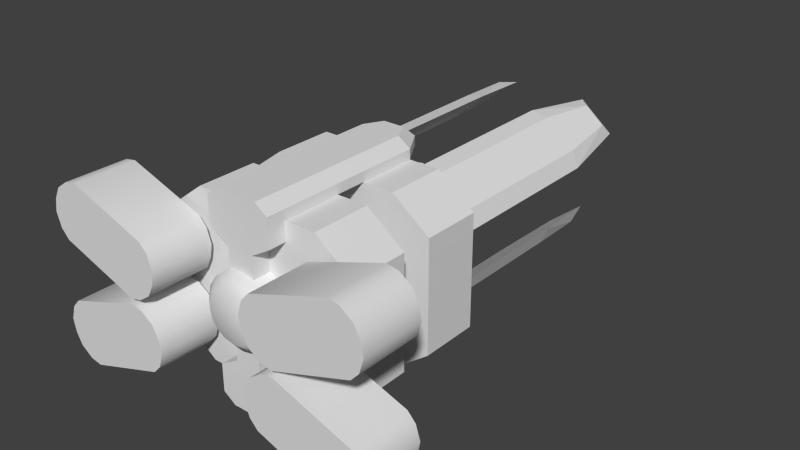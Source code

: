 # Source: manipulator1.blend  (saved by Blender 2.74.0; exported with 4.5.12 LTS)
import bpy
from mathutils import Matrix  # noqa: F401  (used for matrix-valued properties, if any)

bpy.ops.wm.read_factory_settings(use_empty=True)
scene = bpy.context.scene
scene.name = 'Scene'

# ---- collections
col_collection_1 = bpy.data.collections.new('Collection 1'); scene.collection.children.link(col_collection_1)

# ---- materials (node trees are filled in below, after node groups)
mat_mgravitygun = bpy.data.materials.new('mGravityGun')
mat_mgravitygun.alpha_threshold = 0.0
mat_mgravitygun.use_transparent_shadow = False
mat_mgravitygun.diffuse_color = (0.7613, 0.7613, 0.7613, 1.0)
mat_mgravitygun.specular_color = (0.6038, 0.6038, 0.6038)
mat_mgravitygun.roughness = 0.5
mat_mgravitygun.specular_intensity = 1.0

# ---- material node trees

# ---- world
world_world = bpy.data.worlds.new('World'); scene.world = world_world
world_world.color = (0.05088, 0.05088, 0.05088)
world_world.use_sun_shadow = False
world_world.sun_shadow_jitter_overblur = 0.0
world_world.cycles.sampling_method = 'MANUAL'
world_world.cycles.sample_map_resolution = 256

# ---- meshes
me_cube_018 = bpy.data.meshes.new('Cube.018')
me_cube_018.from_pydata([(-0.08901, 0.1539, 0.06983), (-0.08901, 0.1539, 0.1184), (0.08901, 0.1539, 0.06983), (-0.05577, 0.1021, 0.1434), (-0.05577, 0.1539, 0.1434), (0.05577, 0.1539, 0.1434), (0.08901, 0.1539, 0.02127), (-0.05577, 0.1021, -0.003784), (0.05577, 0.1539, -0.003784), (-0.08901, 0.1808, 0.06983), (-0.08901, 0.2326, 0.1184), (0.08901, 0.1808, 0.06983), (0.08901, 0.2326, 0.06983), (-0.05577, 0.1808, -0.003784), (-0.02901, 0.1542, 0.1435), (-0.02901, 0.1542, 0.1518), (-0.02901, 0.2329, 0.1518), (0.02901, 0.1542, 0.1435), (-0.02901, 0.1021, 0.1435), (0.02901, 0.1021, 0.1518), (0.02901, 0.1021, 0.1435), (-0.02901, 0.08619, 0.1435), (0.02901, 0.08619, 0.1518), (-0.02901, 0.1021, 0.1274), (-0.01784, 0.2329, 0.1595), (0.01784, 0.2329, 0.1595), (0.01784, 0.1542, 0.1595), (-0.01184, 0.1021, 0.1173), (0.01184, 0.1021, 0.1173), (-0.01184, 0.1021, 0.0978), (0.01184, 0.1021, 0.0978), (0.01184, 0.08619, 0.0978), (-0.01545, 0.2552, 0.1435), (0.009501, 0.2486, 0.1595), (-0.02901, 0.1542, -0.003633), (0.02901, 0.1542, -0.003633), (0.02901, 0.1542, -0.01195), (0.02901, 0.2329, -0.003633), (-0.02901, 0.1021, -0.003633), (0.02901, 0.1021, -0.003633), (-0.02901, 0.08619, -0.01195), (0.02901, 0.08619, -0.003633), (0.02901, 0.1021, 0.01251), (-0.01784, 0.2329, -0.01961), (0.01784, 0.1021, -0.01961), (-0.01784, 0.1021, -0.01961), (-0.01184, 0.1021, 0.02257), (0.01184, 0.1021, 0.02257), (-0.01184, 0.08619, 0.02257), (-0.01184, 0.1021, 0.04206), (0.01184, 0.1021, 0.04206), (-0.009501, 0.2486, -0.01961), (-0.1387, 0.0438, 0.09575), (-0.1047, 0.09713, 0.08411), (-0.1215, 0.0438, 0.1462), (-0.08741, 0.09713, 0.1346), (-0.1457, 0.0438, 0.1033), (-0.1457, 0.09713, 0.1033), (-0.1316, 0.09713, 0.1445), (-0.1496, 0.0438, 0.1157), (-0.1423, 0.0438, 0.1371), (-0.1475, 0.0438, 0.127), (-0.1475, 0.09713, 0.127), (-0.07063, 0.0438, 0.07247), (-0.04639, 0.0438, 0.1154), (-0.04244, 0.0438, 0.1029), (-0.04244, 0.09713, 0.1029), (-0.1215, 0.09713, -0.00656), (-0.08741, 0.09713, 0.005083), (-0.08741, 0.0438, 0.005083), (-0.1387, 0.0438, 0.0439), (-0.1387, 0.09713, 0.0439), (-0.1047, 0.09713, 0.05554), (-0.1047, 0.0438, 0.05554), (-0.1316, 0.0438, -0.004875), (-0.1457, 0.0438, 0.03636), (-0.1423, 0.09713, 0.002539), (-0.1496, 0.0438, 0.02392), (-0.1496, 0.09713, 0.02392), (-0.1475, 0.09713, 0.0127), (-0.07063, 0.0438, 0.06718), (-0.0464, 0.09713, 0.02426), (-0.0605, 0.0438, 0.0655), (-0.04975, 0.0438, 0.05809), (-0.04975, 0.09713, 0.05809), (0.1215, 0.0438, 0.1462), (0.1215, 0.09713, 0.1462), (0.1387, 0.09713, 0.09575), (0.1047, 0.09713, 0.08411), (0.1316, 0.0438, 0.1445), (0.1457, 0.0438, 0.1033), (0.1423, 0.0438, 0.1371), (0.1423, 0.09713, 0.1371), (0.1496, 0.09713, 0.1157), (0.07063, 0.0438, 0.07247), (0.0605, 0.0438, 0.07415), (0.0605, 0.09713, 0.07415), (0.04975, 0.0438, 0.08157), (0.04975, 0.09713, 0.08157), (0.04454, 0.0438, 0.09172), (0.04454, 0.09713, 0.09172), (0.1387, 0.0438, 0.0439), (0.1387, 0.09713, 0.0439), (0.08741, 0.09713, 0.005083), (0.1316, 0.09713, -0.004875), (0.1496, 0.0438, 0.02392), (0.1475, 0.09713, 0.0127), (0.07063, 0.0438, 0.06718), (0.07063, 0.09713, 0.06718), (0.05337, 0.09713, 0.01673), (0.0605, 0.0438, 0.0655), (0.0605, 0.09713, 0.0655), (0.04639, 0.09713, 0.02426), (0.04975, 0.0438, 0.05809), (0.04975, 0.09713, 0.05809), (0.04244, 0.0438, 0.03671), (0.04454, 0.09713, 0.04793), (-5.449e-08, 0.1948, 0.1152), (-4.929e-08, 0.1421, 0.1152), (0.01642, 0.1948, 0.112), (0.01642, 0.1421, 0.112), (0.03035, 0.1948, 0.1027), (0.03035, 0.1421, 0.1027), (0.03965, 0.1948, 0.08873), (0.03965, 0.1421, 0.08873), (0.04292, 0.1948, 0.07231), (0.04292, 0.1421, 0.07231), (0.03965, 0.1948, 0.05589), (0.03965, 0.1421, 0.05589), (0.03035, 0.1948, 0.04196), (0.03035, 0.1421, 0.04196), (0.01642, 0.1948, 0.03266), (0.01642, 0.1421, 0.03266), (-4.929e-08, 0.1948, 0.0294), (-4.929e-08, 0.1421, 0.0294), (-0.01642, 0.1948, 0.03266), (-0.01642, 0.1421, 0.03266), (-0.03035, 0.1948, 0.04196), (-0.03035, 0.1421, 0.04196), (-0.03965, 0.1948, 0.05589), (-0.03965, 0.1421, 0.05589), (-0.04292, 0.1948, 0.07231), (-0.04292, 0.1421, 0.07231), (-0.03965, 0.1948, 0.08873), (-0.03965, 0.1421, 0.08873), (-0.03035, 0.1948, 0.1027), (-0.03035, 0.1421, 0.1027), (-0.01642, 0.1948, 0.112), (-0.01642, 0.1421, 0.112), (-5.449e-08, 0.2836, 0.07231), (-5.449e-08, 0.2836, 0.1152), (-4.929e-08, 0.2309, 0.1152), (0.01642, 0.2836, 0.112), (0.01642, 0.2309, 0.112), (0.03035, 0.2836, 0.1027), (0.03035, 0.2309, 0.1027), (0.03965, 0.2836, 0.08873), (0.03965, 0.2309, 0.08873), (0.04292, 0.2836, 0.07231), (0.04292, 0.2309, 0.07231), (0.03965, 0.2836, 0.05589), (0.03965, 0.2309, 0.05589), (0.03035, 0.2836, 0.04196), (0.03035, 0.2309, 0.04196), (0.01642, 0.2836, 0.03266), (0.01642, 0.2309, 0.03266), (-4.929e-08, 0.2836, 0.0294), (-4.929e-08, 0.2309, 0.0294), (-0.01642, 0.2836, 0.03266), (-0.01642, 0.2309, 0.03266), (-0.03035, 0.2836, 0.04196), (-0.03035, 0.2309, 0.04196), (-0.03965, 0.2309, 0.05589), (-0.04292, 0.2309, 0.07231), (-0.03965, 0.2309, 0.08873), (-0.03035, 0.2836, 0.1027), (-0.03035, 0.2309, 0.1027), (-0.01642, 0.2309, 0.112), (-5.449e-08, 0.1081, 0.1007), (0.0118, 0.1081, 0.09831), (0.0218, 0.1081, 0.09162), (0.0218, 0.08119, 0.09162), (0.02848, 0.1081, 0.08162), (0.03083, 0.1081, 0.06983), (0.03083, 0.08119, 0.06983), (0.02848, 0.1081, 0.05803), (0.02848, 0.08119, 0.05803), (0.0218, 0.1081, 0.04803), (0.0218, 0.08119, 0.04803), (0.0118, 0.1081, 0.04135), (-4.929e-08, 0.1081, 0.039), (-0.0118, 0.1081, 0.04135), (-0.0118, 0.08119, 0.04135), (-0.0218, 0.1081, 0.04803), (-0.02848, 0.1081, 0.05803), (-0.02848, 0.08119, 0.05803), (-0.03083, 0.1081, 0.06983), (-0.02848, 0.1081, 0.08162), (-0.02848, 0.08119, 0.08162), (-0.0218, 0.1081, 0.09162), (-0.0218, 0.08119, 0.09162), (-0.0118, 0.1081, 0.09831), (-0.0118, 0.08119, 0.09831), (-5.449e-08, 0.07327, 0.06983), (0.008146, 0.07327, 0.08949), (0.01505, 0.07327, 0.08488), (0.01967, 0.07327, 0.07797), (0.008146, 0.07327, 0.05016), (-5.449e-08, 0.07327, 0.04854), (-0.01505, 0.07327, 0.05477), (-0.01967, 0.07327, 0.06168), (-0.01967, 0.07327, 0.07797), (-0.008146, 0.07327, 0.08949), (0.07479, 0.2326, 0.09164), (0.04186, 0.4007, 0.1289), (0.06912, 0.4007, 0.1064), (0.047, 0.4563, 0.1247), (-0.07479, 0.4007, 0.09164), (-0.06912, 0.4007, 0.1064), (-0.04186, 0.4007, 0.1289), (-0.04186, 0.2326, 0.1289), (-0.06399, 0.4563, 0.1107), (0.06921, 0.1911, 0.03611), (0.06921, 0.3592, 0.03611), (0.04179, 0.3592, 0.01384), (0.06405, 0.4148, 0.03191), (0.04696, 0.4148, 0.01803), (-0.02616, 0.3592, 0.01121), (-0.07499, 0.1911, 0.05086), (-0.04179, 0.3592, 0.01384), (-0.06921, 0.3592, 0.03611), (-0.06921, 0.1911, 0.03611), (-0.03536, 0.4268, 0.01868), (-0.04696, 0.4148, 0.01803), (-0.06405, 0.4148, 0.03191), (-0.08901, 0.1021, 0.06983), (-0.08901, 0.1021, 0.1184), (0.08901, 0.1539, 0.1184), (0.08901, 0.1021, 0.1184), (0.08901, 0.1021, 0.06983), (0.05577, 0.1021, 0.1434), (-0.08901, 0.1021, 0.02127), (-0.08901, 0.1539, 0.02127), (0.08901, 0.1021, 0.02127), (-0.05577, 0.1539, -0.003784), (0.05577, 0.1021, -0.003784), (-0.08901, 0.1808, 0.1184), (-0.08901, 0.2326, 0.06983), (0.08901, 0.2326, 0.1184), (0.08901, 0.1808, 0.1184), (-0.05577, 0.1808, 0.1434), (-0.05577, 0.2326, 0.1434), (0.05577, 0.2326, 0.1434), (0.05577, 0.1808, 0.1434), (-0.08901, 0.1808, 0.02127), (-0.08901, 0.2326, 0.02127), (0.08901, 0.2326, 0.02127), (0.08901, 0.1808, 0.02127), (-0.05577, 0.2326, -0.003784), (0.05577, 0.2326, -0.003784), (0.05577, 0.1808, -0.003784), (-0.02901, 0.2329, 0.1435), (0.02901, 0.2329, 0.1518), (0.02901, 0.2329, 0.1435), (0.02901, 0.1542, 0.1518), (-0.02901, 0.08619, 0.1518), (-0.01784, 0.08619, 0.1595), (-0.02901, 0.1021, 0.1518), (0.02901, 0.08619, 0.1435), (-0.02901, 0.08619, 0.1274), (0.02901, 0.1021, 0.1274), (0.02901, 0.08619, 0.1274), (-0.01784, 0.1542, 0.1595), (0.01784, 0.1021, 0.1595), (-0.01784, 0.1021, 0.1595), (0.01784, 0.08619, 0.1595), (-0.01184, 0.08619, 0.1173), (0.01184, 0.08619, 0.1173), (-0.01184, 0.08619, 0.0978), (-0.01545, 0.2552, 0.1518), (0.01545, 0.2552, 0.1518), (0.01545, 0.2552, 0.1435), (-0.009501, 0.2486, 0.1595), (-0.02901, 0.1542, -0.01195), (-0.02901, 0.2329, -0.01195), (-0.02901, 0.2329, -0.003633), (0.009501, 0.2486, -0.01961), (0.01784, 0.2329, -0.01961), (0.02901, 0.2329, -0.01195), (-0.01784, 0.08619, -0.01961), (0.02901, 0.1021, -0.01195), (-0.02901, 0.1021, -0.01195), (-0.02901, 0.08619, -0.003633), (0.02901, 0.08619, -0.01195), (-0.02901, 0.08619, 0.01251), (-0.02901, 0.1021, 0.01251), (0.02901, 0.08619, 0.01251), (-0.01784, 0.1542, -0.01961), (0.01784, 0.1542, -0.01961), (0.01784, 0.08619, -0.01961), (0.01184, 0.08619, 0.02257), (0.01184, 0.08619, 0.04206), (-0.01184, 0.08619, 0.04206), (-0.01545, 0.2552, -0.01195), (-0.01545, 0.2552, -0.003633), (0.01545, 0.2552, -0.01195), (0.01545, 0.2552, -0.003633), (-0.1215, 0.09713, 0.1462), (-0.1387, 0.09713, 0.09575), (-0.08741, 0.0438, 0.1346), (-0.1047, 0.0438, 0.08411), (-0.1316, 0.0438, 0.1445), (-0.1423, 0.09713, 0.1371), (-0.1496, 0.09713, 0.1157), (-0.05337, 0.09713, 0.1229), (-0.0605, 0.09713, 0.07415), (-0.07063, 0.09713, 0.07247), (-0.0605, 0.0438, 0.07415), (-0.04639, 0.09713, 0.1154), (-0.05337, 0.0438, 0.1229), (-0.04975, 0.0438, 0.08157), (-0.04975, 0.09713, 0.08157), (-0.04454, 0.09713, 0.09172), (-0.04454, 0.0438, 0.09172), (-0.1215, 0.0438, -0.00656), (-0.1316, 0.09713, -0.004875), (-0.1457, 0.09713, 0.03636), (-0.1423, 0.0438, 0.002539), (-0.1475, 0.0438, 0.0127), (-0.05337, 0.0438, 0.01673), (-0.07063, 0.09713, 0.06718), (-0.05337, 0.09713, 0.01673), (-0.0464, 0.0438, 0.02426), (-0.0605, 0.09713, 0.0655), (-0.04244, 0.0438, 0.03671), (-0.04244, 0.09713, 0.03671), (-0.04454, 0.09713, 0.04793), (-0.04454, 0.0438, 0.04793), (0.08741, 0.09713, 0.1346), (0.1047, 0.0438, 0.08411), (0.1387, 0.0438, 0.09575), (0.08741, 0.0438, 0.1346), (0.1316, 0.09713, 0.1445), (0.1457, 0.09713, 0.1033), (0.1496, 0.0438, 0.1157), (0.1475, 0.09713, 0.127), (0.1475, 0.0438, 0.127), (0.05337, 0.0438, 0.1229), (0.07063, 0.09713, 0.07247), (0.04639, 0.09713, 0.1154), (0.05337, 0.09713, 0.1229), (0.04639, 0.0438, 0.1154), (0.04244, 0.0438, 0.1029), (0.04244, 0.09713, 0.1029), (0.1215, 0.09713, -0.00656), (0.1047, 0.09713, 0.05554), (0.08741, 0.0438, 0.005083), (0.1215, 0.0438, -0.00656), (0.1047, 0.0438, 0.05554), (0.1457, 0.09713, 0.03636), (0.1457, 0.0438, 0.03636), (0.1316, 0.0438, -0.004875), (0.1423, 0.0438, 0.002539), (0.1423, 0.09713, 0.002539), (0.1496, 0.09713, 0.02392), (0.1475, 0.0438, 0.0127), (0.04639, 0.0438, 0.02426), (0.05337, 0.0438, 0.01673), (0.04244, 0.09713, 0.03671), (0.04454, 0.0438, 0.04793), (-0.03965, 0.2836, 0.05589), (-0.04292, 0.2836, 0.07231), (-0.03965, 0.2836, 0.08873), (-0.01642, 0.2836, 0.112), (0.0118, 0.08119, 0.09831), (-5.449e-08, 0.08119, 0.1007), (0.02848, 0.08119, 0.08162), (0.0118, 0.08119, 0.04135), (-4.929e-08, 0.08119, 0.039), (-0.0218, 0.08119, 0.04803), (-0.03083, 0.08119, 0.06983), (-5.97e-08, 0.07327, 0.09111), (0.02129, 0.07327, 0.06983), (0.01967, 0.07327, 0.06168), (0.01505, 0.07327, 0.05477), (-0.008146, 0.07327, 0.05016), (-0.02129, 0.07327, 0.06983), (-0.01505, 0.07327, 0.08488), (0.02625, 0.2326, 0.1316), (0.04186, 0.2326, 0.1289), (0.02625, 0.4007, 0.1316), (0.06912, 0.2326, 0.1064), (0.07479, 0.4007, 0.09164), (0.0354, 0.4684, 0.1241), (0.06399, 0.4563, 0.1107), (0.06565, 0.4684, 0.09917), (-0.07479, 0.2326, 0.09164), (-0.06912, 0.2326, 0.1064), (-0.02625, 0.2326, 0.1316), (-0.02625, 0.4007, 0.1316), (-0.06565, 0.4684, 0.09917), (-0.047, 0.4563, 0.1247), (-0.0354, 0.4684, 0.1241), (0.07499, 0.1911, 0.05086), (0.07499, 0.3592, 0.05086), (0.04179, 0.1911, 0.01384), (0.02616, 0.1911, 0.01121), (0.02616, 0.3592, 0.01121), (0.06579, 0.4268, 0.04339), (0.03536, 0.4268, 0.01868), (-0.02616, 0.1911, 0.01121), (-0.04179, 0.1911, 0.01384), (-0.07499, 0.3592, 0.05086), (-0.06579, 0.4268, 0.04339), (-0.08901, 0.1539, 0.1184), (-0.08901, 0.1539, 0.06983), (-0.05577, 0.1539, 0.1434), (0.05577, 0.1539, 0.1434), (0.08901, 0.1021, 0.1184), (0.05577, 0.1021, 0.1434), (0.08901, 0.1539, 0.02127), (0.08901, 0.1539, 0.06983), (0.05577, 0.1808, 0.1434), (-0.05577, 0.1808, 0.1434), (0.08901, 0.1808, 0.1184), (0.08901, 0.1808, 0.02127), (0.05577, 0.1808, -0.003784), (0.08901, 0.2326, 0.02127), (0.05577, 0.2326, -0.003784), (0.02901, 0.08619, -0.003633), (0.02901, 0.08619, 0.01251), (-0.01545, 0.2552, -0.003633), (-0.02901, 0.2329, -0.003633), (-0.08741, 0.0438, 0.1346), (-0.1215, 0.0438, 0.1462), (-0.1457, 0.09713, 0.1033), (-0.1387, 0.09713, 0.09575), (-0.1496, 0.0438, 0.1157), (-0.1457, 0.0438, 0.1033), (-0.1475, 0.0438, 0.127), (-0.04639, 0.0438, 0.1154), (-0.05337, 0.0438, 0.1229), (-0.04244, 0.0438, 0.1029), (-0.04975, 0.09713, 0.08157), (-0.0605, 0.09713, 0.07415), (-0.04454, 0.09713, 0.09172), (-0.1387, 0.09713, 0.0439), (-0.1047, 0.09713, 0.05554), (-0.08741, 0.09713, 0.005083), (-0.1215, 0.09713, -0.00656), (-0.1215, 0.0438, -0.00656), (-0.1316, 0.0438, -0.004875), (-0.1496, 0.0438, 0.02392), (-0.1457, 0.0438, 0.03636), (-0.1475, 0.09713, 0.0127), (-0.1496, 0.09713, 0.02392), (-0.0464, 0.09713, 0.02426), (-0.05337, 0.09713, 0.01673), (-0.04975, 0.0438, 0.05809), (-0.0605, 0.0438, 0.0655), (-0.04454, 0.09713, 0.04793), (-0.04244, 0.09713, 0.03671), (0.1387, 0.09713, 0.09575), (0.1047, 0.09713, 0.08411), (0.1457, 0.0438, 0.1033), (0.1387, 0.0438, 0.09575), (0.1423, 0.0438, 0.1371), (0.1316, 0.0438, 0.1445), (0.1475, 0.0438, 0.127), (0.1496, 0.0438, 0.1157), (0.04975, 0.0438, 0.08157), (0.0605, 0.0438, 0.07415), (0.0605, 0.09713, 0.07415), (0.04975, 0.09713, 0.08157), (0.04244, 0.09713, 0.1029), (0.04639, 0.09713, 0.1154), (0.04454, 0.09713, 0.09172), (0.08741, 0.09713, 0.1346), (0.05337, 0.09713, 0.1229), (0.1047, 0.0438, 0.08411), (0.07063, 0.0438, 0.07247), (0.1496, 0.09713, 0.02392), (0.1457, 0.09713, 0.03636), (0.1475, 0.0438, 0.0127), (0.1423, 0.0438, 0.002539), (0.05337, 0.09713, 0.01673), (0.08741, 0.09713, 0.005083), (0.04639, 0.09713, 0.02426), (0.04975, 0.0438, 0.05809), (0.0605, 0.0438, 0.0655), (-5.449e-08, 0.2836, 0.1152), (0.01642, 0.2836, 0.112), (0.03035, 0.2836, 0.1027), (0.03965, 0.2836, 0.08873), (0.04292, 0.2836, 0.07231), (0.03965, 0.2836, 0.05589), (0.03035, 0.2836, 0.04196), (0.01642, 0.2836, 0.03266), (-4.929e-08, 0.2836, 0.0294), (-0.01642, 0.2836, 0.03266), (-0.03035, 0.2836, 0.04196), (0.06565, 0.4684, 0.09917), (0.0354, 0.4684, 0.1241), (0.02625, 0.4007, 0.1316), (-0.07479, 0.4007, 0.09164), (-0.07479, 0.2326, 0.09164), (-0.07479, 0.2326, 0.09164), (0.04179, 0.1911, 0.01384), (0.06921, 0.1911, 0.03611), (0.07499, 0.3592, 0.05086), (0.06579, 0.4268, 0.04339), (-0.02616, 0.3592, 0.01121), (-0.02616, 0.1911, 0.01121), (-0.02616, 0.1911, 0.01121), (-0.06921, 0.1911, 0.03611), (-0.07499, 0.1911, 0.05086), (-0.07499, 0.1911, 0.05086), (0.08901, 0.1021, 0.06983), (0.01784, 0.08619, 0.1595), (-0.01784, 0.08619, 0.1595), (-0.01184, 0.08619, 0.0978), (-0.01184, 0.08619, 0.1173), (-0.01545, 0.2552, 0.1435), (-0.02901, 0.2329, 0.1435), (-0.02901, 0.08619, 0.01251), (-0.02901, 0.08619, -0.003633), (0.01784, 0.08619, -0.01961), (-0.01784, 0.08619, -0.01961), (-0.1316, 0.0438, 0.1445), (-0.1423, 0.0438, 0.1371), (-0.07063, 0.0438, 0.07247), (-0.0605, 0.0438, 0.07415), (-0.04639, 0.09713, 0.1154), (-0.05337, 0.09713, 0.1229), (-0.04975, 0.0438, 0.08157), (-0.04454, 0.0438, 0.09172), (-0.1316, 0.09713, -0.004875), (-0.1423, 0.09713, 0.002539), (-0.1423, 0.0438, 0.002539), (-0.1475, 0.0438, 0.0127), (-0.0605, 0.09713, 0.0655), (-0.07063, 0.09713, 0.06718), (-0.04244, 0.0438, 0.03671), (-0.0464, 0.0438, 0.02426), (-0.04454, 0.0438, 0.04793), (0.1316, 0.09713, 0.1445), (0.1215, 0.09713, 0.1462), (0.05337, 0.0438, 0.1229), (0.08741, 0.0438, 0.1346), (0.04244, 0.0438, 0.1029), (0.04639, 0.0438, 0.1154), (0.04454, 0.0438, 0.09172), (0.1387, 0.09713, 0.0439), (0.1387, 0.0438, 0.0439), (0.1457, 0.0438, 0.03636), (0.1316, 0.0438, -0.004875), (0.04975, 0.09713, 0.05809), (0.0605, 0.09713, 0.0655), (0.04454, 0.09713, 0.04793), (-0.03965, 0.2836, 0.05589), (-0.04292, 0.2836, 0.07231), (-0.03965, 0.2836, 0.08873), (0.02625, 0.2326, 0.1316), (0.02625, 0.2326, 0.1316), (0.07479, 0.4007, 0.09164), (-0.06912, 0.2326, 0.1064), (-0.04186, 0.2326, 0.1289), (0.07499, 0.1911, 0.05086), (0.07499, 0.1911, 0.05086), (0.02616, 0.1911, 0.01121), (0.02616, 0.1911, 0.01121), (0.02616, 0.3592, 0.01121), (-0.04179, 0.1911, 0.01384), (-0.06579, 0.4268, 0.04339), (-0.07499, 0.3592, 0.05086), (-0.08901, 0.1021, 0.06983), (-0.08901, 0.1021, 0.1184), (0.08901, 0.1539, 0.1184), (-0.05577, 0.1021, 0.1434), (-0.08901, 0.1539, 0.02127), (0.08901, 0.1021, 0.02127), (-0.05577, 0.1539, -0.003784), (0.05577, 0.1539, -0.003784), (0.05577, 0.1021, -0.003784), (-0.05577, 0.1021, -0.003784), (-0.08901, 0.1021, 0.02127), (-0.08901, 0.1808, 0.06983), (-0.08901, 0.1808, 0.1184), (-0.08901, 0.2326, 0.1184), (-0.08901, 0.2326, 0.06983), (0.08901, 0.2326, 0.1184), (0.08901, 0.2326, 0.06983), (0.08901, 0.1808, 0.06983), (-0.05577, 0.2326, 0.1434), (0.05577, 0.2326, 0.1434), (-0.08901, 0.2326, 0.02127), (-0.05577, 0.2326, -0.003784), (-0.05577, 0.1808, -0.003784), (-0.08901, 0.1808, 0.02127), (-0.02901, 0.08619, 0.1518), (-0.02901, 0.08619, 0.1435), (0.02901, 0.08619, 0.1518), (0.02901, 0.08619, 0.1435), (0.02901, 0.08619, 0.1274), (-0.02901, 0.08619, 0.1274), (0.01184, 0.08619, 0.1173), (0.01184, 0.08619, 0.0978), (0.01545, 0.2552, 0.1435), (0.02901, 0.2329, 0.1435), (-0.02901, 0.08619, -0.01195), (0.02901, 0.08619, -0.01195), (0.01184, 0.08619, 0.02257), (-0.01184, 0.08619, 0.02257), (0.01184, 0.08619, 0.04206), (-0.01184, 0.08619, 0.04206), (0.01545, 0.2552, -0.003633), (0.02901, 0.2329, -0.003633), (-0.1215, 0.09713, 0.1462), (-0.08741, 0.09713, 0.1346), (-0.1047, 0.09713, 0.08411), (-0.1387, 0.0438, 0.09575), (-0.1047, 0.0438, 0.08411), (-0.1316, 0.09713, 0.1445), (-0.1423, 0.09713, 0.1371), (-0.1496, 0.09713, 0.1157), (-0.1475, 0.09713, 0.127), (-0.07063, 0.09713, 0.07247), (-0.04244, 0.09713, 0.1029), (-0.1047, 0.0438, 0.05554), (-0.1387, 0.0438, 0.0439), (-0.08741, 0.0438, 0.005083), (-0.1457, 0.09713, 0.03636), (-0.05337, 0.0438, 0.01673), (-0.07063, 0.0438, 0.06718), (-0.04975, 0.09713, 0.05809), (0.1215, 0.0438, 0.1462), (0.1457, 0.09713, 0.1033), (0.1496, 0.09713, 0.1157), (0.1423, 0.09713, 0.1371), (0.1475, 0.09713, 0.127), (0.07063, 0.09713, 0.07247), (0.1215, 0.09713, -0.00656), (0.1047, 0.09713, 0.05554), (0.08741, 0.0438, 0.005083), (0.1215, 0.0438, -0.00656), (0.1047, 0.0438, 0.05554), (0.1316, 0.09713, -0.004875), (0.1423, 0.09713, 0.002539), (0.1496, 0.0438, 0.02392), (0.1475, 0.09713, 0.0127), (0.07063, 0.0438, 0.06718), (0.07063, 0.09713, 0.06718), (0.04639, 0.0438, 0.02426), (0.05337, 0.0438, 0.01673), (0.04244, 0.0438, 0.03671), (0.04244, 0.09713, 0.03671), (0.04454, 0.0438, 0.04793), (-0.03035, 0.2836, 0.1027), (-0.01642, 0.2836, 0.112), (0.04186, 0.2326, 0.1289), (0.06912, 0.2326, 0.1064), (0.07479, 0.2326, 0.09164), (0.07479, 0.2326, 0.09164), (-0.02625, 0.2326, 0.1316), (-0.02625, 0.2326, 0.1316), (-0.02625, 0.4007, 0.1316), (-0.0354, 0.4684, 0.1241), (-0.06565, 0.4684, 0.09917), (0.03536, 0.4268, 0.01868), (-0.03536, 0.4268, 0.01868)], [], [(1, 0, 235), (5, 4, 3), (249, 253, 250), (274, 266, 275), (264, 26, 273), (264, 262, 26), (37, 35, 36), (42, 296, 41), (297, 45, 291), (286, 51, 303), (39, 42, 41), (35, 39, 36), (292, 294, 38), (283, 297, 291), (283, 284, 297), (59, 61, 62), (322, 321, 315), (322, 314, 318), (317, 320, 323), (323, 63, 317), (331, 81, 329), (336, 330, 333), (332, 334, 337), (88, 87, 340), (89, 91, 92), (341, 338, 350), (97, 98, 96), (99, 100, 98), (345, 86, 342), (340, 87, 90), (347, 341, 350), (95, 97, 96), (97, 99, 98), (367, 109, 103), (114, 113, 110), (365, 360, 101), (365, 361, 362), (114, 116, 113), (111, 114, 110), (118, 120, 119), (119, 120, 122), (122, 124, 123), (124, 126, 125), (126, 128, 127), (128, 130, 129), (130, 132, 131), (132, 134, 133), (134, 136, 135), (136, 138, 137), (137, 138, 140), (140, 142, 141), (142, 144, 143), (144, 146, 145), (146, 148, 147), (147, 148, 118), (117, 118, 119), (121, 119, 122), (121, 122, 123), (123, 124, 125), (125, 126, 127), (127, 128, 129), (129, 130, 131), (131, 132, 133), (133, 134, 135), (135, 136, 137), (139, 137, 140), (139, 140, 141), (141, 142, 143), (143, 144, 145), (145, 146, 147), (117, 147, 118), (149, 150, 152), (149, 152, 154), (149, 154, 156), (149, 156, 158), (149, 158, 160), (149, 160, 162), (149, 162, 164), (149, 164, 166), (149, 166, 168), (149, 168, 170), (172, 173, 371), (173, 174, 372), (176, 177, 373), (373, 177, 151), (370, 172, 371), (371, 173, 372), (195, 379, 209), (184, 186, 185), (374, 204, 205), (377, 378, 190), (200, 198, 211), (378, 192, 191), (203, 383, 382), (203, 384, 383), (210, 195, 209), (180, 181, 182), (183, 184, 185), (185, 186, 187), (189, 377, 190), (190, 378, 191), (191, 192, 193), (374, 375, 204), (202, 200, 212), (196, 380, 197), (390, 393, 395), (215, 214, 389), (392, 390, 395), (218, 217, 396), (219, 218, 397), (397, 218, 396), (220, 219, 397), (404, 407, 406), (403, 404, 406), (229, 227, 410), (230, 229, 411), (411, 229, 410), (231, 230, 411), (237, 2, 415), (418, 239, 421), (236, 575, 517), (415, 2, 6), (238, 240, 578), (577, 5, 419), (414, 416, 417), (576, 3, 4), (235, 0, 242), (584, 583, 580), (7, 244, 8), (245, 8, 420), (582, 581, 579), (244, 7, 241), (517, 575, 585), (421, 239, 243), (576, 1, 235), (414, 237, 415), (577, 418, 421), (238, 236, 517), (579, 415, 6), (236, 238, 578), (419, 5, 3), (418, 577, 419), (237, 414, 417), (1, 576, 4), (241, 235, 242), (585, 584, 580), (245, 7, 8), (243, 245, 420), (6, 582, 579), (242, 244, 241), (580, 517, 585), (420, 421, 243), (10, 589, 586), (248, 12, 247), (424, 11, 591), (587, 9, 592), (247, 12, 427), (252, 251, 423), (590, 252, 422), (588, 593, 594), (246, 423, 251), (586, 589, 255), (597, 260, 257), (13, 258, 259), (426, 259, 256), (428, 596, 595), (258, 13, 254), (592, 9, 598), (591, 11, 425), (246, 10, 586), (588, 248, 247), (590, 424, 591), (249, 587, 592), (595, 247, 427), (587, 249, 250), (422, 252, 423), (424, 590, 422), (248, 588, 594), (10, 246, 251), (254, 586, 255), (598, 597, 257), (426, 13, 259), (425, 426, 256), (427, 428, 595), (255, 258, 254), (257, 592, 598), (256, 591, 425), (16, 523, 14), (16, 279, 522), (264, 17, 263), (601, 518, 519), (602, 603, 270), (19, 273, 275), (264, 19, 20), (14, 18, 267), (599, 21, 268), (267, 265, 266), (19, 22, 602), (18, 600, 265), (603, 277, 28), (18, 23, 604), (21, 269, 271), (25, 24, 272), (272, 274, 273), (267, 274, 272), (262, 25, 26), (25, 262, 280), (16, 15, 272), (277, 606, 30), (23, 27, 521), (269, 276, 605), (27, 29, 278), (276, 520, 31), (280, 281, 522), (279, 282, 33), (261, 32, 607), (25, 33, 282), (263, 281, 280), (24, 282, 279), (15, 16, 14), (523, 16, 522), (262, 264, 263), (599, 601, 519), (20, 602, 270), (22, 19, 275), (17, 264, 20), (15, 14, 267), (601, 599, 268), (274, 267, 266), (20, 19, 602), (267, 18, 265), (270, 603, 28), (600, 18, 604), (268, 21, 271), (26, 25, 272), (26, 272, 273), (273, 274, 275), (15, 267, 272), (19, 264, 273), (33, 25, 280), (24, 16, 272), (28, 277, 30), (604, 23, 521), (271, 269, 605), (521, 27, 278), (605, 276, 31), (279, 280, 522), (280, 279, 33), (608, 261, 607), (24, 25, 282), (262, 263, 280), (16, 24, 279), (34, 432, 284), (431, 303, 284), (289, 299, 293), (526, 44, 290), (39, 290, 36), (291, 38, 34), (429, 525, 40), (291, 45, 527), (41, 610, 290), (609, 292, 38), (47, 300, 296), (294, 295, 38), (430, 524, 525), (297, 43, 287), (44, 45, 297), (526, 527, 45), (44, 298, 36), (298, 287, 288), (287, 286, 305), (284, 43, 297), (50, 301, 300), (612, 46, 295), (611, 48, 524), (302, 49, 46), (613, 614, 48), (431, 306, 305), (615, 304, 285), (51, 286, 287), (305, 306, 37), (303, 51, 43), (283, 34, 284), (432, 431, 284), (288, 37, 36), (40, 289, 293), (610, 526, 290), (283, 291, 34), (293, 429, 40), (609, 291, 527), (39, 41, 290), (291, 609, 38), (42, 47, 296), (429, 430, 525), (298, 297, 287), (298, 44, 297), (44, 526, 45), (290, 44, 36), (36, 298, 288), (288, 287, 305), (47, 50, 300), (294, 612, 295), (430, 611, 524), (612, 302, 46), (611, 613, 48), (303, 431, 305), (305, 286, 303), (616, 615, 285), (43, 51, 287), (288, 305, 37), (284, 303, 43), (620, 56, 57), (618, 53, 436), (54, 52, 621), (308, 619, 310), (55, 307, 434), (58, 312, 60), (436, 625, 617), (307, 58, 311), (54, 439, 52), (56, 59, 313), (312, 62, 61), (444, 531, 530), (621, 63, 441), (319, 533, 55), (310, 619, 316), (65, 66, 532), (626, 314, 322), (64, 532, 533), (441, 63, 323), (445, 535, 534), (443, 534, 531), (535, 445, 66), (626, 53, 618), (308, 620, 57), (617, 618, 436), (309, 54, 621), (620, 308, 310), (433, 55, 434), (311, 58, 60), (625, 436, 435), (625, 622, 617), (622, 625, 623), (625, 435, 624), (434, 307, 311), (439, 54, 528), (439, 438, 52), (438, 439, 437), (439, 528, 529), (313, 59, 62), (57, 56, 313), (60, 312, 61), (316, 444, 530), (309, 621, 441), (433, 319, 55), (530, 310, 316), (64, 65, 532), (318, 627, 322), (322, 315, 626), (319, 64, 533), (323, 442, 440), (323, 440, 441), (443, 445, 534), (444, 443, 531), (65, 535, 66), (314, 626, 618), (324, 74, 325), (447, 68, 67), (70, 450, 69), (449, 448, 630), (72, 71, 629), (326, 78, 77), (67, 454, 446), (71, 326, 75), (70, 328, 450), (327, 539, 79), (74, 327, 76), (78, 79, 539), (81, 543, 329), (69, 632, 80), (633, 541, 72), (630, 448, 331), (83, 84, 540), (457, 330, 336), (82, 540, 541), (80, 632, 337), (460, 544, 542), (461, 542, 543), (544, 460, 84), (457, 68, 447), (449, 324, 325), (446, 447, 67), (628, 70, 69), (324, 449, 630), (73, 72, 629), (75, 326, 77), (454, 67, 536), (454, 631, 446), (631, 454, 455), (454, 536, 537), (629, 71, 75), (328, 70, 453), (328, 451, 450), (451, 328, 538), (328, 453, 452), (76, 327, 79), (325, 74, 76), (77, 78, 539), (628, 69, 80), (73, 633, 72), (329, 630, 331), (82, 83, 540), (336, 335, 456), (333, 634, 336), (336, 456, 457), (633, 82, 541), (337, 458, 459), (337, 632, 332), (337, 459, 80), (461, 460, 542), (81, 461, 543), (83, 544, 84), (330, 457, 447), (635, 89, 545), (463, 477, 86), (465, 85, 548), (546, 338, 341), (636, 93, 469), (86, 345, 462), (87, 636, 90), (465, 346, 85), (91, 468, 639), (93, 639, 468), (475, 351, 347), (548, 547, 94), (480, 348, 88), (478, 640, 476), (95, 96, 348), (94, 547, 551), (100, 99, 352), (474, 352, 351), (478, 477, 463), (546, 635, 545), (462, 463, 86), (339, 465, 548), (635, 546, 341), (479, 88, 340), (90, 636, 469), (345, 343, 462), (343, 345, 637), (345, 342, 638), (346, 465, 464), (346, 467, 85), (467, 346, 466), (346, 464, 344), (92, 91, 639), (545, 89, 92), (469, 93, 468), (350, 475, 347), (339, 548, 94), (479, 480, 88), (476, 353, 349), (472, 473, 476), (476, 640, 472), (476, 349, 478), (480, 95, 348), (551, 470, 471), (550, 549, 551), (551, 547, 550), (551, 471, 94), (474, 100, 352), (475, 474, 351), (640, 478, 463), (553, 554, 482), (486, 642, 102), (644, 101, 645), (552, 355, 358), (103, 641, 357), (104, 363, 484), (102, 649, 354), (641, 104, 555), (644, 365, 101), (105, 483, 106), (554, 105, 481), (363, 106, 483), (111, 110, 650), (645, 107, 653), (358, 355, 651), (115, 368, 112), (108, 485, 558), (652, 112, 109), (653, 107, 369), (116, 656, 113), (656, 116, 368), (108, 642, 486), (552, 553, 482), (354, 486, 102), (643, 644, 645), (553, 552, 358), (356, 103, 357), (555, 104, 484), (649, 102, 359), (649, 646, 354), (646, 649, 647), (649, 359, 364), (357, 641, 555), (365, 644, 361), (360, 365, 648), (481, 105, 106), (482, 554, 481), (484, 363, 483), (651, 111, 650), (643, 645, 653), (356, 367, 103), (650, 358, 651), (652, 115, 112), (558, 556, 557), (487, 655, 558), (558, 485, 487), (558, 557, 108), (367, 652, 109), (369, 654, 366), (489, 488, 369), (369, 107, 489), (369, 366, 653), (115, 656, 368), (485, 108, 486), (151, 153, 491), (491, 153, 155), (155, 157, 493), (157, 159, 494), (159, 161, 495), (161, 163, 496), (163, 165, 497), (165, 167, 498), (167, 169, 499), (169, 171, 500), (149, 170, 559), (500, 171, 172), (149, 559, 560), (149, 560, 561), (149, 561, 175), (174, 176, 657), (149, 175, 658), (149, 658, 150), (490, 151, 491), (492, 491, 155), (492, 155, 493), (493, 157, 494), (494, 159, 495), (495, 161, 496), (496, 163, 497), (497, 165, 498), (498, 167, 499), (499, 169, 500), (370, 500, 172), (372, 174, 657), (657, 176, 373), (490, 373, 151), (375, 374, 179), (188, 186, 383), (374, 181, 180), (195, 210, 386), (181, 376, 182), (188, 384, 207), (376, 184, 183), (202, 212, 381), (380, 386, 211), (186, 188, 187), (188, 377, 189), (377, 207, 208), (181, 205, 206), (192, 379, 193), (378, 208, 385), (379, 195, 194), (375, 381, 204), (195, 380, 196), (200, 387, 212), (380, 198, 197), (376, 206, 382), (198, 200, 199), (192, 385, 209), (199, 200, 202), (186, 184, 382), (202, 375, 178), (203, 204, 381), (203, 205, 204), (203, 206, 205), (203, 382, 206), (203, 207, 384), (203, 208, 207), (203, 385, 208), (203, 209, 385), (203, 210, 209), (203, 386, 210), (203, 211, 386), (203, 387, 211), (203, 212, 387), (203, 381, 212), (178, 375, 179), (384, 188, 383), (179, 374, 180), (380, 195, 386), (377, 188, 207), (182, 376, 183), (375, 202, 381), (198, 380, 211), (181, 374, 205), (187, 188, 189), (378, 377, 208), (387, 200, 211), (376, 181, 206), (192, 378, 385), (193, 379, 194), (194, 195, 196), (184, 376, 382), (197, 198, 199), (379, 192, 209), (201, 199, 202), (383, 186, 382), (201, 202, 178), (214, 503, 388), (391, 213, 564), (659, 562, 661), (390, 392, 662), (394, 501, 502), (564, 501, 394), (215, 394, 216), (503, 214, 216), (389, 214, 388), (215, 391, 564), (660, 659, 661), (563, 390, 662), (391, 215, 389), (216, 394, 502), (215, 564, 394), (214, 215, 216), (502, 503, 216), (504, 667, 666), (220, 398, 399), (565, 505, 663), (504, 665, 664), (401, 402, 400), (399, 402, 401), (219, 401, 221), (217, 218, 221), (665, 504, 666), (219, 220, 399), (566, 565, 663), (506, 504, 664), (221, 401, 400), (219, 399, 401), (218, 219, 221), (400, 217, 221), (223, 509, 568), (404, 408, 668), (507, 569, 571), (222, 567, 570), (224, 223, 508), (226, 409, 510), (571, 409, 226), (224, 226, 225), (509, 223, 225), (508, 223, 568), (407, 404, 668), (224, 507, 571), (405, 222, 570), (507, 224, 508), (225, 226, 510), (224, 571, 226), (223, 224, 225), (510, 509, 225), (511, 669, 573), (231, 228, 412), (572, 512, 515), (511, 574, 516), (234, 413, 232), (412, 413, 234), (230, 234, 233), (227, 229, 233), (574, 511, 573), (230, 231, 412), (514, 572, 515), (513, 511, 516), (233, 234, 232), (230, 412, 234), (229, 230, 233), (232, 227, 233)])
me_cube_018.polygons.foreach_set('use_smooth', [0, 0, 0, 0, 0, 0, 0, 0, 0, 0, 0, 0, 0, 0, 0, 1, 1, 1, 1, 1, 1, 1, 1, 1, 1, 1, 1, 1, 1, 1, 1, 1, 1, 1, 1, 1, 1, 1, 1, 0, 0, 0, 0, 0, 0, 0, 0, 0, 0, 0, 0, 0, 0, 0, 0, 0, 0, 0, 0, 0, 0, 0, 0, 0, 0, 0, 0, 0, 0, 0, 0, 0, 0, 0, 0, 0, 0, 0, 0, 0, 0, 0, 0, 0, 0, 0, 0, 1, 1, 1, 1, 1, 1, 1, 1, 1, 1, 1, 1, 1, 1, 1, 1, 1, 1, 0, 0, 0, 0, 0, 0, 0, 0, 0, 0, 0, 0, 0, 0, 0, 0, 0, 0, 0, 0, 0, 0, 0, 0, 0, 0, 0, 0, 0, 0, 0, 0, 0, 0, 0, 0, 0, 0, 0, 0, 0, 0, 0, 0, 0, 0, 0, 0, 0, 0, 0, 0, 0, 0, 0, 0, 0, 0, 0, 0, 0, 0, 0, 0, 0, 0, 0, 0, 0, 0, 0, 0, 0, 0, 0, 0, 0, 0, 0, 0, 0, 0, 0, 0, 0, 0, 0, 0, 0, 0, 0, 0, 0, 0, 0, 0, 0, 0, 0, 0, 0, 0, 0, 0, 0, 0, 0, 0, 0, 0, 0, 0, 0, 0, 0, 0, 0, 0, 0, 0, 0, 0, 0, 0, 0, 0, 0, 0, 0, 0, 0, 0, 0, 0, 0, 0, 0, 0, 0, 0, 0, 0, 0, 0, 0, 0, 0, 0, 0, 0, 0, 0, 0, 0, 0, 0, 0, 0, 0, 0, 0, 0, 0, 0, 0, 0, 0, 0, 0, 0, 0, 0, 0, 0, 0, 0, 0, 0, 0, 0, 0, 0, 0, 0, 0, 0, 0, 0, 0, 0, 0, 0, 0, 0, 0, 0, 0, 0, 0, 0, 0, 0, 0, 0, 0, 0, 1, 1, 1, 1, 1, 1, 1, 1, 1, 1, 1, 1, 1, 1, 1, 1, 1, 1, 1, 1, 1, 1, 1, 1, 1, 1, 1, 1, 1, 1, 1, 1, 1, 1, 1, 1, 1, 1, 1, 1, 1, 1, 1, 1, 1, 1, 1, 1, 1, 1, 1, 1, 1, 1, 1, 1, 1, 1, 1, 1, 1, 1, 1, 1, 1, 1, 1, 1, 1, 1, 1, 1, 1, 1, 1, 1, 1, 1, 1, 1, 1, 1, 1, 1, 1, 1, 1, 1, 1, 1, 1, 1, 1, 1, 1, 1, 1, 1, 1, 1, 1, 1, 1, 1, 1, 1, 1, 1, 1, 1, 1, 1, 1, 1, 1, 1, 1, 1, 1, 1, 1, 1, 1, 1, 1, 1, 1, 1, 1, 1, 1, 1, 1, 1, 1, 1, 1, 1, 1, 1, 1, 1, 1, 1, 1, 1, 1, 1, 1, 1, 1, 1, 1, 1, 1, 1, 1, 1, 1, 1, 1, 1, 1, 1, 1, 1, 1, 1, 1, 1, 1, 1, 1, 1, 1, 1, 1, 1, 1, 1, 1, 1, 1, 1, 1, 1, 1, 1, 1, 1, 1, 1, 1, 1, 1, 1, 1, 1, 1, 1, 1, 1, 1, 1, 1, 1, 1, 1, 1, 1, 1, 1, 1, 1, 1, 1, 0, 0, 0, 0, 0, 0, 0, 0, 0, 0, 0, 0, 0, 0, 0, 0, 0, 0, 0, 0, 0, 0, 0, 0, 0, 0, 0, 0, 0, 0, 0, 0, 1, 1, 1, 1, 1, 1, 1, 1, 1, 1, 1, 1, 1, 1, 1, 1, 1, 1, 1, 1, 1, 1, 1, 1, 1, 1, 1, 1, 1, 1, 1, 1, 1, 1, 1, 1, 1, 1, 1, 1, 1, 1, 1, 1, 1, 1, 1, 1, 1, 1, 1, 1, 1, 1, 1, 1, 1, 1, 1, 1, 1, 1, 0, 0, 0, 0, 0, 0, 0, 0, 0, 0, 0, 0, 0, 0, 0, 0, 0, 0, 0, 0, 0, 0, 0, 0, 0, 0, 0, 0, 0, 0, 0, 0, 0, 0, 0, 0, 0, 0, 0, 0, 0, 0, 0, 0, 0, 0, 0, 0, 0, 0, 0, 0, 0, 0, 0, 0, 0, 0, 0, 0, 0, 0, 0, 0, 0, 0, 0])
_uv = me_cube_018.uv_layers.new(name='UVMap')
_uv.uv.foreach_set('vector', [0.987, 0.6269, 0.987, 0.7397, 0.8667, 0.7397, 0.987, 0.2712, 0.987, 0.5303, 0.8667, 0.5303, 0.85, 0.686, 0.7702, 0.7461, 0.5027, 0.746, 0.5626, 0.952, 0.5227, 0.9521, 0.5227, 0.8624, 0.6933, 0.8286, 0.6931, 0.8623, 0.5626, 0.8624, 0.6933, 0.8286, 0.8881, 0.8308, 0.6931, 0.8623, 0.8879, 0.8007, 0.693, 0.8007, 0.693, 0.8212, 0.5625, 0.7609, 0.5227, 0.7609, 0.5227, 0.8007, 0.6933, 0.9518, 0.5626, 0.952, 0.5626, 0.9861, 0.9209, 0.8852, 0.9196, 0.9266, 0.9435, 0.9438, 0.5625, 0.8007, 0.5625, 0.7609, 0.5227, 0.8007, 0.693, 0.8007, 0.5625, 0.8007, 0.693, 0.8212, 0.5227, 0.8007, 0.5227, 0.7609, 0.5625, 0.8007, 0.6937, 0.9858, 0.6933, 0.9518, 0.5626, 0.9861, 0.6937, 0.9858, 0.889, 0.9817, 0.6933, 0.9518, 0.1808, 0.7276, 0.1808, 0.7633, 0.0142, 0.7633, 0.09766, 0.1943, 0.1332, 0.1995, 0.1662, 0.224, 0.09766, 0.1943, 0.0138, 0.2524, 0.02912, 0.224, 0.02912, 0.224, 0.06213, 0.1995, 0.09766, 0.1943, 0.09766, 0.1943, 0.0138, 0.2524, 0.02912, 0.224, 0.0142, 0.6548, 0.0142, 0.6868, 0.1808, 0.6548, 0.09766, 0.1943, 0.0138, 0.2524, 0.02912, 0.224, 0.02912, 0.224, 0.06213, 0.1995, 0.09766, 0.1943, 0.0142, 0.9842, 0.0142, 0.8718, 0.1808, 0.8718, 0.1808, 0.6868, 0.1808, 0.7276, 0.0142, 0.7276, 0.1808, 0.5424, 0.0142, 0.5424, 0.0142, 0.6548, 0.1808, 0.799, 0.0142, 0.799, 0.0142, 0.8398, 0.1808, 0.7633, 0.0142, 0.7633, 0.0142, 0.799, 0.09766, 0.5367, 0.1815, 0.4787, 0.1662, 0.5071, 0.1808, 0.8718, 0.0142, 0.8718, 0.1808, 0.8398, 0.1808, 0.6548, 0.1808, 0.5424, 0.0142, 0.6548, 0.1808, 0.8398, 0.1808, 0.799, 0.0142, 0.8398, 0.1808, 0.799, 0.1808, 0.7633, 0.0142, 0.799, 0.1808, 0.8718, 0.0142, 0.8718, 0.0142, 0.9842, 0.0142, 0.7276, 0.1808, 0.7276, 0.1808, 0.6868, 0.09766, 0.5367, 0.02912, 0.5071, 0.0138, 0.4787, 0.09766, 0.5367, 0.1662, 0.5071, 0.1332, 0.5316, 0.0142, 0.7276, 0.0142, 0.7633, 0.1808, 0.7276, 0.0142, 0.6868, 0.0142, 0.7276, 0.1808, 0.6868, 0.3365, 0.5945, 0.3365, 0.5744, 0.3996, 0.5744, 0.3996, 0.5744, 0.3365, 0.5744, 0.3365, 0.5544, 0.3365, 0.5544, 0.3365, 0.5343, 0.3996, 0.5343, 0.3365, 0.5343, 0.3365, 0.5143, 0.3996, 0.5143, 0.3365, 0.5143, 0.3365, 0.4942, 0.3996, 0.4942, 0.3365, 0.4942, 0.3365, 0.4742, 0.3996, 0.4742, 0.3365, 0.4742, 0.3365, 0.4541, 0.3996, 0.4541, 0.3365, 0.4541, 0.3365, 0.434, 0.3996, 0.434, 0.3365, 0.7549, 0.3365, 0.7349, 0.3996, 0.7349, 0.3365, 0.7349, 0.3365, 0.7148, 0.3996, 0.7148, 0.3996, 0.7148, 0.3365, 0.7148, 0.3365, 0.6948, 0.3365, 0.6948, 0.3365, 0.6747, 0.3996, 0.6747, 0.3365, 0.6747, 0.3365, 0.6547, 0.3996, 0.6547, 0.3365, 0.6547, 0.3365, 0.6346, 0.3996, 0.6346, 0.3365, 0.6346, 0.3365, 0.6145, 0.3996, 0.6145, 0.3996, 0.6145, 0.3365, 0.6145, 0.3365, 0.5945, 0.3996, 0.5945, 0.3365, 0.5945, 0.3996, 0.5744, 0.3996, 0.5544, 0.3996, 0.5744, 0.3365, 0.5544, 0.3996, 0.5544, 0.3365, 0.5544, 0.3996, 0.5343, 0.3996, 0.5343, 0.3365, 0.5343, 0.3996, 0.5143, 0.3996, 0.5143, 0.3365, 0.5143, 0.3996, 0.4942, 0.3996, 0.4942, 0.3365, 0.4942, 0.3996, 0.4742, 0.3996, 0.4742, 0.3365, 0.4742, 0.3996, 0.4541, 0.3996, 0.4541, 0.3365, 0.4541, 0.3996, 0.434, 0.3996, 0.7549, 0.3365, 0.7549, 0.3996, 0.7349, 0.3996, 0.7349, 0.3365, 0.7349, 0.3996, 0.7148, 0.3996, 0.6948, 0.3996, 0.7148, 0.3365, 0.6948, 0.3996, 0.6948, 0.3365, 0.6948, 0.3996, 0.6747, 0.3996, 0.6747, 0.3365, 0.6747, 0.3996, 0.6547, 0.3996, 0.6547, 0.3365, 0.6547, 0.3996, 0.6346, 0.3996, 0.6346, 0.3365, 0.6346, 0.3996, 0.6145, 0.3996, 0.5945, 0.3996, 0.6145, 0.3365, 0.5945, 0.6299, 0.5704, 0.5673, 0.4767, 0.6079, 0.4599, 0.6299, 0.5704, 0.6079, 0.4599, 0.6519, 0.4599, 0.6299, 0.5704, 0.6519, 0.4599, 0.6926, 0.4767, 0.6299, 0.5704, 0.6926, 0.4767, 0.7237, 0.5078, 0.6299, 0.5704, 0.7237, 0.5078, 0.7405, 0.5484, 0.6299, 0.5704, 0.7405, 0.5484, 0.7405, 0.5924, 0.6299, 0.5704, 0.7405, 0.5924, 0.7237, 0.6331, 0.6299, 0.5704, 0.7237, 0.6331, 0.6926, 0.6642, 0.6299, 0.5704, 0.6926, 0.6642, 0.6519, 0.681, 0.6299, 0.5704, 0.6519, 0.681, 0.6079, 0.681, 0.3365, 0.6948, 0.3365, 0.6747, 0.3996, 0.6747, 0.3365, 0.6747, 0.3365, 0.6547, 0.3996, 0.6547, 0.3365, 0.6346, 0.3365, 0.6145, 0.3996, 0.6145, 0.3996, 0.6145, 0.3365, 0.6145, 0.3365, 0.5945, 0.3996, 0.6948, 0.3365, 0.6948, 0.3996, 0.6747, 0.3996, 0.6747, 0.3365, 0.6747, 0.3996, 0.6547, 0.3206, 0.5813, 0.3207, 0.5504, 0.272, 0.5502, 0.2721, 0.8604, 0.2721, 0.8914, 0.2026, 0.8914, 0.3205, 0.7669, 0.2717, 0.7669, 0.2717, 0.7979, 0.2721, 0.9534, 0.2721, 0.9845, 0.2026, 0.9845, 0.3205, 0.6741, 0.3205, 0.6432, 0.2718, 0.6431, 0.2721, 0.4882, 0.2721, 0.5192, 0.2026, 0.5192, 0.09863, 0.09668, 0.1824, 0.0624, 0.1891, 0.09706, 0.09863, 0.09668, 0.1629, 0.03296, 0.1824, 0.0624, 0.2719, 0.5812, 0.3206, 0.5813, 0.272, 0.5502, 0.2026, 0.7984, 0.2721, 0.7984, 0.2026, 0.8294, 0.2026, 0.8604, 0.2721, 0.8604, 0.2026, 0.8914, 0.2026, 0.8914, 0.2721, 0.8914, 0.2026, 0.9224, 0.2026, 0.9534, 0.2721, 0.9534, 0.2026, 0.9845, 0.2026, 0.4882, 0.2721, 0.4882, 0.2026, 0.5192, 0.2026, 0.5192, 0.2721, 0.5192, 0.2026, 0.5502, 0.3205, 0.7669, 0.3204, 0.736, 0.2717, 0.7669, 0.3205, 0.705, 0.3205, 0.6741, 0.2717, 0.705, 0.2026, 0.6123, 0.2721, 0.6123, 0.2026, 0.6433, 0.649, 0.0151, 0.8259, 0.04608, 0.8259, 0.1486, 0.6394, 0.2399, 0.6394, 0.3298, 0.2104, 0.3303, 0.649, 0.1796, 0.649, 0.0151, 0.8259, 0.1486, 0.6394, 0.3298, 0.6406, 0.3701, 0.2105, 0.3709, 0.6394, 0.2399, 0.6394, 0.3298, 0.2104, 0.3303, 0.2104, 0.3303, 0.6394, 0.3298, 0.2105, 0.3709, 0.2104, 0.2395, 0.6394, 0.2399, 0.2104, 0.3303, 0.649, 0.0151, 0.649, 0.1796, 0.2094, 0.1796, 0.2094, 0.0151, 0.649, 0.0151, 0.2094, 0.1796, 0.6394, 0.3298, 0.6406, 0.3701, 0.2105, 0.3709, 0.6394, 0.2399, 0.6394, 0.3298, 0.2104, 0.3303, 0.2104, 0.3303, 0.6394, 0.3298, 0.2105, 0.3709, 0.2104, 0.2395, 0.6394, 0.2399, 0.2104, 0.3303, 0.8501, 0.453, 0.8501, 0.5695, 0.423, 0.5695, 0.8667, 0.1745, 0.8667, 0.06173, 0.987, 0.06173, 0.423, 0.6859, 0.423, 0.5694, 0.85, 0.5695, 0.423, 0.5695, 0.8501, 0.5695, 0.8501, 0.686, 0.85, 0.686, 0.7702, 0.7461, 0.5027, 0.746, 0.987, 0.1745, 0.987, 0.2712, 0.8667, 0.2712, 0.423, 0.453, 0.5027, 0.3929, 0.7703, 0.3929, 0.8667, 0.6269, 0.8667, 0.5303, 0.987, 0.5303, 0.987, 0.7397, 0.8667, 0.7397, 0.8667, 0.6269, 0.5028, 0.3929, 0.7704, 0.3929, 0.8501, 0.4531, 0.987, 0.5303, 0.8667, 0.5303, 0.8667, 0.2712, 0.987, 0.2712, 0.8667, 0.2712, 0.8667, 0.1745, 0.7703, 0.7461, 0.5027, 0.7461, 0.423, 0.686, 0.8667, 0.5303, 0.987, 0.5303, 0.987, 0.6269, 0.85, 0.5695, 0.423, 0.5694, 0.4231, 0.4529, 0.8667, 0.06173, 0.987, 0.06173, 0.987, 0.1745, 0.8667, 0.6269, 0.987, 0.6269, 0.8667, 0.7397, 0.423, 0.453, 0.8501, 0.453, 0.423, 0.5695, 0.987, 0.1745, 0.8667, 0.1745, 0.987, 0.06173, 0.85, 0.686, 0.423, 0.6859, 0.85, 0.5695, 0.423, 0.686, 0.423, 0.5695, 0.8501, 0.686, 0.423, 0.6859, 0.85, 0.686, 0.5027, 0.746, 0.8667, 0.2712, 0.987, 0.2712, 0.8667, 0.5303, 0.8667, 0.1745, 0.987, 0.1745, 0.8667, 0.2712, 0.8501, 0.453, 0.423, 0.453, 0.7703, 0.3929, 0.987, 0.6269, 0.8667, 0.6269, 0.987, 0.5303, 0.987, 0.6269, 0.987, 0.7397, 0.8667, 0.6269, 0.4231, 0.4529, 0.5028, 0.3929, 0.8501, 0.4531, 0.987, 0.2712, 0.987, 0.5303, 0.8667, 0.2712, 0.987, 0.1745, 0.987, 0.2712, 0.8667, 0.1745, 0.8501, 0.686, 0.7703, 0.7461, 0.423, 0.686, 0.8667, 0.6269, 0.8667, 0.5303, 0.987, 0.6269, 0.8501, 0.4531, 0.85, 0.5695, 0.4231, 0.4529, 0.8667, 0.1745, 0.8667, 0.06173, 0.987, 0.1745, 0.987, 0.6269, 0.987, 0.7397, 0.8667, 0.7397, 0.8501, 0.453, 0.8501, 0.5695, 0.423, 0.5695, 0.8667, 0.1745, 0.8667, 0.06173, 0.987, 0.06173, 0.423, 0.6859, 0.423, 0.5694, 0.85, 0.5695, 0.423, 0.5695, 0.8501, 0.5695, 0.8501, 0.686, 0.987, 0.2712, 0.987, 0.5303, 0.8667, 0.5303, 0.987, 0.1745, 0.987, 0.2712, 0.8667, 0.2712, 0.423, 0.453, 0.5027, 0.3929, 0.7703, 0.3929, 0.8667, 0.6269, 0.8667, 0.5303, 0.987, 0.5303, 0.987, 0.7397, 0.8667, 0.7397, 0.8667, 0.6269, 0.5028, 0.3929, 0.7704, 0.3929, 0.8501, 0.4531, 0.987, 0.5303, 0.8667, 0.5303, 0.8667, 0.2712, 0.987, 0.2712, 0.8667, 0.2712, 0.8667, 0.1745, 0.7703, 0.7461, 0.5027, 0.7461, 0.423, 0.686, 0.8667, 0.5303, 0.987, 0.5303, 0.987, 0.6269, 0.85, 0.5695, 0.423, 0.5694, 0.4231, 0.4529, 0.8667, 0.06173, 0.987, 0.06173, 0.987, 0.1745, 0.8667, 0.6269, 0.987, 0.6269, 0.8667, 0.7397, 0.423, 0.453, 0.8501, 0.453, 0.423, 0.5695, 0.987, 0.1745, 0.8667, 0.1745, 0.987, 0.06173, 0.85, 0.686, 0.423, 0.6859, 0.85, 0.5695, 0.423, 0.686, 0.423, 0.5695, 0.8501, 0.686, 0.423, 0.6859, 0.85, 0.686, 0.5027, 0.746, 0.8667, 0.2712, 0.987, 0.2712, 0.8667, 0.5303, 0.8667, 0.1745, 0.987, 0.1745, 0.8667, 0.2712, 0.8501, 0.453, 0.423, 0.453, 0.7703, 0.3929, 0.987, 0.6269, 0.8667, 0.6269, 0.987, 0.5303, 0.987, 0.6269, 0.987, 0.7397, 0.8667, 0.6269, 0.4231, 0.4529, 0.5028, 0.3929, 0.8501, 0.4531, 0.987, 0.2712, 0.987, 0.5303, 0.8667, 0.2712, 0.987, 0.1745, 0.987, 0.2712, 0.8667, 0.1745, 0.8501, 0.686, 0.7703, 0.7461, 0.423, 0.686, 0.8667, 0.6269, 0.8667, 0.5303, 0.987, 0.6269, 0.8501, 0.4531, 0.85, 0.5695, 0.4231, 0.4529, 0.8667, 0.1745, 0.8667, 0.06173, 0.987, 0.1745, 0.8879, 0.8212, 0.8879, 0.8007, 0.693, 0.8007, 0.8879, 0.8212, 0.9445, 0.8212, 0.9445, 0.8007, 0.693, 0.8212, 0.693, 0.8007, 0.8879, 0.8007, 0.4897, 0.8293, 0.5113, 0.8592, 0.5113, 0.9546, 0.5227, 0.8007, 0.5227, 0.7609, 0.5625, 0.7609, 0.5626, 0.8285, 0.5626, 0.8624, 0.5227, 0.8624, 0.693, 0.8212, 0.5625, 0.8212, 0.5625, 0.8007, 0.693, 0.8007, 0.5625, 0.8007, 0.5625, 0.8212, 0.4897, 0.9846, 0.4664, 0.9846, 0.4664, 0.8293, 0.5626, 0.9861, 0.5228, 0.9861, 0.5227, 0.9521, 0.5625, 0.8212, 0.5227, 0.8212, 0.5227, 0.8007, 0.5625, 0.8007, 0.5227, 0.8007, 0.5227, 0.8212, 0.4522, 0.7727, 0.3944, 0.7727, 0.3944, 0.8188, 0.5625, 0.8007, 0.5625, 0.7609, 0.5227, 0.7609, 0.4664, 0.9846, 0.421, 0.9846, 0.421, 0.8293, 0.8852, 0.8642, 0.8853, 0.9486, 0.6933, 0.9518, 0.6933, 0.9518, 0.5626, 0.952, 0.5626, 0.8624, 0.5626, 0.9861, 0.5626, 0.952, 0.6933, 0.9518, 0.8881, 0.8308, 0.8852, 0.8642, 0.6931, 0.8623, 0.8852, 0.8642, 0.8881, 0.8308, 0.9438, 0.8672, 0.889, 0.9817, 0.6937, 0.9858, 0.6933, 0.9518, 0.3944, 0.7727, 0.3377, 0.7727, 0.3377, 0.8188, 0.4521, 0.8188, 0.3943, 0.8188, 0.3943, 0.7727, 0.421, 0.9846, 0.3927, 0.9386, 0.3927, 0.8752, 0.3943, 0.8188, 0.3377, 0.8188, 0.3377, 0.7727, 0.3927, 0.9386, 0.3379, 0.9386, 0.3379, 0.8752, 0.9497, 0.8653, 0.9709, 0.8653, 0.9709, 0.9441, 0.9435, 0.9438, 0.9196, 0.9266, 0.9209, 0.8852, 0.1925, 0.4716, 0.2238, 0.4201, 0.295, 0.4201, 0.8852, 0.8642, 0.9209, 0.8852, 0.9196, 0.9266, 0.8879, 0.8007, 0.9445, 0.8007, 0.9445, 0.8212, 0.8853, 0.9486, 0.9196, 0.9266, 0.9435, 0.9438, 0.693, 0.8212, 0.8879, 0.8212, 0.693, 0.8007, 0.8879, 0.8007, 0.8879, 0.8212, 0.9445, 0.8007, 0.8879, 0.8212, 0.693, 0.8212, 0.8879, 0.8007, 0.4897, 0.9846, 0.4897, 0.8293, 0.5113, 0.9546, 0.5625, 0.8007, 0.5227, 0.8007, 0.5625, 0.7609, 0.5228, 0.8284, 0.5626, 0.8285, 0.5227, 0.8624, 0.693, 0.8007, 0.693, 0.8212, 0.5625, 0.8007, 0.693, 0.8212, 0.693, 0.8007, 0.5625, 0.8212, 0.4897, 0.8293, 0.4897, 0.9846, 0.4664, 0.8293, 0.5626, 0.952, 0.5626, 0.9861, 0.5227, 0.9521, 0.5625, 0.8007, 0.5625, 0.8212, 0.5227, 0.8007, 0.5625, 0.8212, 0.5625, 0.8007, 0.5227, 0.8212, 0.4522, 0.8188, 0.4522, 0.7727, 0.3944, 0.8188, 0.5227, 0.8007, 0.5625, 0.8007, 0.5227, 0.7609, 0.4664, 0.8293, 0.4664, 0.9846, 0.421, 0.8293, 0.6931, 0.8623, 0.8852, 0.8642, 0.6933, 0.9518, 0.6931, 0.8623, 0.6933, 0.9518, 0.5626, 0.8624, 0.5626, 0.8624, 0.5626, 0.952, 0.5227, 0.8624, 0.6937, 0.9858, 0.5626, 0.9861, 0.6933, 0.9518, 0.5626, 0.8285, 0.6933, 0.8286, 0.5626, 0.8624, 0.9209, 0.8852, 0.8852, 0.8642, 0.9438, 0.8672, 0.8853, 0.9486, 0.889, 0.9817, 0.6933, 0.9518, 0.3944, 0.8188, 0.3944, 0.7727, 0.3377, 0.8188, 0.4521, 0.7727, 0.4521, 0.8188, 0.3943, 0.7727, 0.421, 0.8293, 0.421, 0.9846, 0.3927, 0.8752, 0.3943, 0.7727, 0.3943, 0.8188, 0.3377, 0.7727, 0.3927, 0.8752, 0.3927, 0.9386, 0.3379, 0.8752, 0.9497, 0.9441, 0.9497, 0.8653, 0.9709, 0.9441, 0.9438, 0.8672, 0.9435, 0.9438, 0.9209, 0.8852, 0.3262, 0.4716, 0.1925, 0.4716, 0.295, 0.4201, 0.8853, 0.9486, 0.8852, 0.8642, 0.9196, 0.9266, 0.8879, 0.8212, 0.8879, 0.8007, 0.9445, 0.8212, 0.889, 0.9817, 0.8853, 0.9486, 0.9435, 0.9438, 0.693, 0.8007, 0.8879, 0.8007, 0.8879, 0.8212, 0.9445, 0.8007, 0.9445, 0.8212, 0.8879, 0.8212, 0.5113, 0.9546, 0.5113, 0.8592, 0.4897, 0.8293, 0.5227, 0.8624, 0.5626, 0.8624, 0.5626, 0.8285, 0.5625, 0.8007, 0.5625, 0.8212, 0.693, 0.8212, 0.5625, 0.8212, 0.5625, 0.8007, 0.693, 0.8007, 0.4664, 0.8293, 0.4664, 0.9846, 0.4897, 0.9846, 0.5626, 0.9861, 0.5626, 0.952, 0.5227, 0.9521, 0.5227, 0.8007, 0.5227, 0.8212, 0.5625, 0.8212, 0.5227, 0.8212, 0.5227, 0.8007, 0.5625, 0.8007, 0.3944, 0.8188, 0.3944, 0.7727, 0.4522, 0.7727, 0.5227, 0.7609, 0.5625, 0.7609, 0.5625, 0.8007, 0.421, 0.8293, 0.421, 0.9846, 0.4664, 0.9846, 0.6933, 0.9518, 0.8853, 0.9486, 0.8852, 0.8642, 0.5626, 0.8624, 0.5626, 0.952, 0.6933, 0.9518, 0.5227, 0.8624, 0.5227, 0.9521, 0.5626, 0.952, 0.5626, 0.8624, 0.6931, 0.8623, 0.6933, 0.8286, 0.6931, 0.8623, 0.8852, 0.8642, 0.8881, 0.8308, 0.8852, 0.8642, 0.9209, 0.8852, 0.9438, 0.8672, 0.889, 0.9817, 0.8853, 0.9486, 0.6933, 0.9518, 0.3377, 0.8188, 0.3377, 0.7727, 0.3944, 0.7727, 0.3943, 0.7727, 0.3943, 0.8188, 0.4521, 0.8188, 0.3927, 0.8752, 0.3927, 0.9386, 0.421, 0.9846, 0.3377, 0.7727, 0.3377, 0.8188, 0.3943, 0.8188, 0.3379, 0.8752, 0.3379, 0.9386, 0.3927, 0.9386, 0.9709, 0.9441, 0.9709, 0.8653, 0.9497, 0.8653, 0.295, 0.4201, 0.2238, 0.4201, 0.1925, 0.4716, 0.9196, 0.9266, 0.9209, 0.8852, 0.8852, 0.8642, 0.9445, 0.8212, 0.9445, 0.8007, 0.8879, 0.8007, 0.9435, 0.9438, 0.9196, 0.9266, 0.8853, 0.9486, 0.693, 0.8212, 0.693, 0.8007, 0.8879, 0.8212, 0.8879, 0.8007, 0.9445, 0.8007, 0.8879, 0.8212, 0.8879, 0.8212, 0.8879, 0.8007, 0.693, 0.8212, 0.4897, 0.9846, 0.5113, 0.9546, 0.4897, 0.8293, 0.5228, 0.8284, 0.5227, 0.8624, 0.5626, 0.8285, 0.693, 0.8212, 0.5625, 0.8212, 0.693, 0.8007, 0.4897, 0.8293, 0.4664, 0.8293, 0.4897, 0.9846, 0.5228, 0.9861, 0.5626, 0.9861, 0.5227, 0.9521, 0.5625, 0.8007, 0.5227, 0.8007, 0.5625, 0.8212, 0.5625, 0.8212, 0.5227, 0.8212, 0.5625, 0.8007, 0.4522, 0.8188, 0.3944, 0.8188, 0.4522, 0.7727, 0.4664, 0.8293, 0.421, 0.8293, 0.4664, 0.9846, 0.6931, 0.8623, 0.6933, 0.9518, 0.8852, 0.8642, 0.6931, 0.8623, 0.5626, 0.8624, 0.6933, 0.9518, 0.5626, 0.8624, 0.5227, 0.8624, 0.5626, 0.952, 0.5626, 0.8285, 0.5626, 0.8624, 0.6933, 0.8286, 0.6933, 0.8286, 0.6931, 0.8623, 0.8881, 0.8308, 0.8881, 0.8308, 0.8852, 0.8642, 0.9438, 0.8672, 0.3944, 0.8188, 0.3377, 0.8188, 0.3944, 0.7727, 0.4521, 0.7727, 0.3943, 0.7727, 0.4521, 0.8188, 0.421, 0.8293, 0.3927, 0.8752, 0.421, 0.9846, 0.3943, 0.7727, 0.3377, 0.7727, 0.3943, 0.8188, 0.3927, 0.8752, 0.3379, 0.8752, 0.3927, 0.9386, 0.9497, 0.9441, 0.9709, 0.9441, 0.9497, 0.8653, 0.9438, 0.8672, 0.9209, 0.8852, 0.9435, 0.9438, 0.3262, 0.4716, 0.295, 0.4201, 0.1925, 0.4716, 0.8853, 0.9486, 0.9196, 0.9266, 0.8852, 0.8642, 0.8879, 0.8212, 0.9445, 0.8212, 0.8879, 0.8007, 0.889, 0.9817, 0.9435, 0.9438, 0.8853, 0.9486, 0.1808, 0.6548, 0.1808, 0.6868, 0.0142, 0.6868, 0.0138, 0.3655, 0.1815, 0.3655, 0.1815, 0.4787, 0.1815, 0.4787, 0.0138, 0.4787, 0.0138, 0.3655, 0.0142, 0.6548, 0.0142, 0.5424, 0.1808, 0.5424, 0.0142, 0.9842, 0.0142, 0.8718, 0.1808, 0.8718, 0.0142, 0.8398, 0.0142, 0.799, 0.1808, 0.799, 0.1815, 0.4787, 0.09766, 0.5367, 0.0138, 0.4787, 0.0142, 0.8718, 0.0142, 0.8398, 0.1808, 0.8398, 0.1815, 0.4787, 0.09766, 0.5367, 0.0138, 0.4787, 0.1808, 0.6868, 0.1808, 0.7276, 0.0142, 0.7276, 0.0142, 0.799, 0.0142, 0.7633, 0.1808, 0.7633, 0.0142, 0.6868, 0.1808, 0.6868, 0.1808, 0.6548, 0.0138, 0.3655, 0.0138, 0.2524, 0.1815, 0.2524, 0.1808, 0.8718, 0.0142, 0.8718, 0.0142, 0.9842, 0.1808, 0.5424, 0.0142, 0.5424, 0.0142, 0.6548, 0.1808, 0.799, 0.0142, 0.799, 0.0142, 0.8398, 0.1815, 0.2524, 0.0138, 0.2524, 0.09766, 0.1943, 0.1808, 0.8398, 0.0142, 0.8398, 0.0142, 0.8718, 0.1815, 0.2524, 0.0138, 0.2524, 0.09766, 0.1943, 0.0142, 0.7633, 0.1808, 0.7633, 0.1808, 0.7276, 0.0142, 0.7276, 0.1808, 0.7276, 0.1808, 0.6868, 0.1808, 0.7633, 0.0142, 0.7633, 0.0142, 0.799, 0.1815, 0.2524, 0.1815, 0.3655, 0.0138, 0.3655, 0.0142, 0.6548, 0.1808, 0.6548, 0.0142, 0.6868, 0.0138, 0.4787, 0.0138, 0.3655, 0.1815, 0.4787, 0.1815, 0.3655, 0.1815, 0.4787, 0.0138, 0.3655, 0.1808, 0.6548, 0.0142, 0.6548, 0.1808, 0.5424, 0.1808, 0.9842, 0.0142, 0.9842, 0.1808, 0.8718, 0.1808, 0.8398, 0.0142, 0.8398, 0.1808, 0.799, 0.09766, 0.5367, 0.1815, 0.4787, 0.1662, 0.5071, 0.09766, 0.5367, 0.02912, 0.5071, 0.0138, 0.4787, 0.02912, 0.5071, 0.09766, 0.5367, 0.06213, 0.5316, 0.09766, 0.5367, 0.1662, 0.5071, 0.1332, 0.5316, 0.1808, 0.8718, 0.0142, 0.8718, 0.1808, 0.8398, 0.09766, 0.5367, 0.1815, 0.4787, 0.1662, 0.5071, 0.09766, 0.5367, 0.02912, 0.5071, 0.0138, 0.4787, 0.02912, 0.5071, 0.09766, 0.5367, 0.06213, 0.5316, 0.09766, 0.5367, 0.1662, 0.5071, 0.1332, 0.5316, 0.0142, 0.7276, 0.1808, 0.7276, 0.0142, 0.7633, 0.0142, 0.6868, 0.1808, 0.6868, 0.0142, 0.7276, 0.1808, 0.799, 0.0142, 0.799, 0.1808, 0.7633, 0.0142, 0.6548, 0.0142, 0.6868, 0.1808, 0.6548, 0.1815, 0.3655, 0.0138, 0.3655, 0.1815, 0.2524, 0.1808, 0.9842, 0.1808, 0.8718, 0.0142, 0.9842, 0.1808, 0.6548, 0.1808, 0.5424, 0.0142, 0.6548, 0.1808, 0.8398, 0.1808, 0.799, 0.0142, 0.8398, 0.02912, 0.224, 0.06213, 0.1995, 0.09766, 0.1943, 0.09766, 0.1943, 0.1662, 0.224, 0.1815, 0.2524, 0.1808, 0.8718, 0.1808, 0.8398, 0.0142, 0.8718, 0.09766, 0.1943, 0.1332, 0.1995, 0.1662, 0.224, 0.09766, 0.1943, 0.1662, 0.224, 0.1815, 0.2524, 0.0142, 0.7276, 0.0142, 0.7633, 0.1808, 0.7276, 0.0142, 0.6868, 0.0142, 0.7276, 0.1808, 0.6868, 0.1808, 0.799, 0.1808, 0.7633, 0.0142, 0.799, 0.0138, 0.2524, 0.1815, 0.2524, 0.0138, 0.3655, 0.1808, 0.6548, 0.1808, 0.6868, 0.0142, 0.6868, 0.0138, 0.3655, 0.1815, 0.3655, 0.1815, 0.4787, 0.1815, 0.4787, 0.0138, 0.4787, 0.0138, 0.3655, 0.0142, 0.6548, 0.0142, 0.5424, 0.1808, 0.5424, 0.0142, 0.9842, 0.0142, 0.8718, 0.1808, 0.8718, 0.0142, 0.8398, 0.0142, 0.799, 0.1808, 0.799, 0.1815, 0.4787, 0.09766, 0.5367, 0.0138, 0.4787, 0.0142, 0.8718, 0.0142, 0.8398, 0.1808, 0.8398, 0.1815, 0.4787, 0.09766, 0.5367, 0.0138, 0.4787, 0.1808, 0.7276, 0.1808, 0.7633, 0.0142, 0.7633, 0.1808, 0.6868, 0.1808, 0.7276, 0.0142, 0.7276, 0.0142, 0.799, 0.0142, 0.7633, 0.1808, 0.7633, 0.0142, 0.6868, 0.1808, 0.6868, 0.1808, 0.6548, 0.0138, 0.3655, 0.0138, 0.2524, 0.1815, 0.2524, 0.1808, 0.8718, 0.0142, 0.8718, 0.0142, 0.9842, 0.1808, 0.5424, 0.0142, 0.5424, 0.0142, 0.6548, 0.1808, 0.799, 0.0142, 0.799, 0.0142, 0.8398, 0.1815, 0.2524, 0.0138, 0.2524, 0.09766, 0.1943, 0.1808, 0.8398, 0.0142, 0.8398, 0.0142, 0.8718, 0.1815, 0.2524, 0.0138, 0.2524, 0.09766, 0.1943, 0.0142, 0.7633, 0.1808, 0.7633, 0.1808, 0.7276, 0.0142, 0.7276, 0.1808, 0.7276, 0.1808, 0.6868, 0.1808, 0.7633, 0.0142, 0.7633, 0.0142, 0.799, 0.1815, 0.2524, 0.1815, 0.3655, 0.0138, 0.3655, 0.0142, 0.6548, 0.1808, 0.6548, 0.0142, 0.6868, 0.0138, 0.4787, 0.0138, 0.3655, 0.1815, 0.4787, 0.1815, 0.3655, 0.1815, 0.4787, 0.0138, 0.3655, 0.1808, 0.6548, 0.0142, 0.6548, 0.1808, 0.5424, 0.1808, 0.9842, 0.0142, 0.9842, 0.1808, 0.8718, 0.1808, 0.8398, 0.0142, 0.8398, 0.1808, 0.799, 0.09766, 0.5367, 0.1815, 0.4787, 0.1662, 0.5071, 0.09766, 0.5367, 0.02912, 0.5071, 0.0138, 0.4787, 0.02912, 0.5071, 0.09766, 0.5367, 0.06213, 0.5316, 0.09766, 0.5367, 0.1662, 0.5071, 0.1332, 0.5316, 0.1808, 0.8718, 0.0142, 0.8718, 0.1808, 0.8398, 0.09766, 0.5367, 0.1815, 0.4787, 0.1662, 0.5071, 0.09766, 0.5367, 0.02912, 0.5071, 0.0138, 0.4787, 0.02912, 0.5071, 0.09766, 0.5367, 0.06213, 0.5316, 0.09766, 0.5367, 0.1662, 0.5071, 0.1332, 0.5316, 0.0142, 0.7276, 0.1808, 0.7276, 0.0142, 0.7633, 0.0142, 0.6868, 0.1808, 0.6868, 0.0142, 0.7276, 0.1808, 0.799, 0.0142, 0.799, 0.1808, 0.7633, 0.1815, 0.3655, 0.0138, 0.3655, 0.1815, 0.2524, 0.1808, 0.9842, 0.1808, 0.8718, 0.0142, 0.9842, 0.1808, 0.6548, 0.1808, 0.5424, 0.0142, 0.6548, 0.1808, 0.8398, 0.1808, 0.799, 0.0142, 0.8398, 0.09766, 0.1943, 0.1332, 0.1995, 0.1662, 0.224, 0.02912, 0.224, 0.06213, 0.1995, 0.09766, 0.1943, 0.09766, 0.1943, 0.1662, 0.224, 0.1815, 0.2524, 0.1808, 0.8718, 0.1808, 0.8398, 0.0142, 0.8718, 0.09766, 0.1943, 0.1332, 0.1995, 0.1662, 0.224, 0.09766, 0.1943, 0.0138, 0.2524, 0.02912, 0.224, 0.09766, 0.1943, 0.1662, 0.224, 0.1815, 0.2524, 0.0142, 0.7276, 0.0142, 0.7633, 0.1808, 0.7276, 0.0142, 0.6868, 0.0142, 0.7276, 0.1808, 0.6868, 0.1808, 0.799, 0.1808, 0.7633, 0.0142, 0.799, 0.0138, 0.2524, 0.1815, 0.2524, 0.0138, 0.3655, 0.1808, 0.6548, 0.1808, 0.6868, 0.0142, 0.6868, 0.0138, 0.3655, 0.1815, 0.3655, 0.1815, 0.4787, 0.1815, 0.4787, 0.0138, 0.4787, 0.0138, 0.3655, 0.0142, 0.6548, 0.0142, 0.5424, 0.1808, 0.5424, 0.0142, 0.8398, 0.0142, 0.799, 0.1808, 0.799, 0.1815, 0.4787, 0.09766, 0.5367, 0.0138, 0.4787, 0.0142, 0.8718, 0.0142, 0.8398, 0.1808, 0.8398, 0.1815, 0.4787, 0.09766, 0.5367, 0.0138, 0.4787, 0.1808, 0.7276, 0.1808, 0.7633, 0.0142, 0.7633, 0.0142, 0.799, 0.0142, 0.7633, 0.1808, 0.7633, 0.0142, 0.6868, 0.1808, 0.6868, 0.1808, 0.6548, 0.0138, 0.3655, 0.0138, 0.2524, 0.1815, 0.2524, 0.1808, 0.8718, 0.0142, 0.8718, 0.0142, 0.9842, 0.1815, 0.2524, 0.0138, 0.2524, 0.09766, 0.1943, 0.1808, 0.8398, 0.0142, 0.8398, 0.0142, 0.8718, 0.1815, 0.2524, 0.0138, 0.2524, 0.09766, 0.1943, 0.0142, 0.7633, 0.1808, 0.7633, 0.1808, 0.7276, 0.0142, 0.7276, 0.1808, 0.7276, 0.1808, 0.6868, 0.1815, 0.2524, 0.1815, 0.3655, 0.0138, 0.3655, 0.0142, 0.6548, 0.1808, 0.6548, 0.0142, 0.6868, 0.0138, 0.4787, 0.0138, 0.3655, 0.1815, 0.4787, 0.1815, 0.3655, 0.1815, 0.4787, 0.0138, 0.3655, 0.1808, 0.6548, 0.0142, 0.6548, 0.1808, 0.5424, 0.1808, 0.9842, 0.0142, 0.9842, 0.1808, 0.8718, 0.1808, 0.8398, 0.0142, 0.8398, 0.1808, 0.799, 0.09766, 0.5367, 0.02912, 0.5071, 0.0138, 0.4787, 0.02912, 0.5071, 0.09766, 0.5367, 0.06213, 0.5316, 0.09766, 0.5367, 0.1662, 0.5071, 0.1332, 0.5316, 0.09766, 0.5367, 0.1815, 0.4787, 0.1662, 0.5071, 0.09766, 0.5367, 0.02912, 0.5071, 0.0138, 0.4787, 0.02912, 0.5071, 0.09766, 0.5367, 0.06213, 0.5316, 0.09766, 0.5367, 0.1662, 0.5071, 0.1332, 0.5316, 0.0142, 0.7276, 0.1808, 0.7276, 0.0142, 0.7633, 0.0142, 0.6868, 0.1808, 0.6868, 0.0142, 0.7276, 0.1808, 0.799, 0.0142, 0.799, 0.1808, 0.7633, 0.0142, 0.6548, 0.0142, 0.6868, 0.1808, 0.6548, 0.1815, 0.3655, 0.0138, 0.3655, 0.1815, 0.2524, 0.1808, 0.9842, 0.1808, 0.8718, 0.0142, 0.9842, 0.09766, 0.1943, 0.1332, 0.1995, 0.1662, 0.224, 0.02912, 0.224, 0.06213, 0.1995, 0.09766, 0.1943, 0.09766, 0.1943, 0.0138, 0.2524, 0.02912, 0.224, 0.09766, 0.1943, 0.1662, 0.224, 0.1815, 0.2524, 0.1808, 0.8718, 0.1808, 0.8398, 0.0142, 0.8718, 0.09766, 0.1943, 0.1332, 0.1995, 0.1662, 0.224, 0.02912, 0.224, 0.06213, 0.1995, 0.09766, 0.1943, 0.09766, 0.1943, 0.0138, 0.2524, 0.02912, 0.224, 0.09766, 0.1943, 0.1662, 0.224, 0.1815, 0.2524, 0.0142, 0.7276, 0.0142, 0.7633, 0.1808, 0.7276, 0.0142, 0.6868, 0.0142, 0.7276, 0.1808, 0.6868, 0.0138, 0.2524, 0.1815, 0.2524, 0.0138, 0.3655, 0.1808, 0.6548, 0.1808, 0.6868, 0.0142, 0.6868, 0.0138, 0.3655, 0.1815, 0.3655, 0.1815, 0.4787, 0.1815, 0.4787, 0.0138, 0.4787, 0.0138, 0.3655, 0.0142, 0.6548, 0.0142, 0.5424, 0.1808, 0.5424, 0.0142, 0.9842, 0.0142, 0.8718, 0.1808, 0.8718, 0.0142, 0.8398, 0.0142, 0.799, 0.1808, 0.799, 0.1815, 0.4787, 0.09766, 0.5367, 0.0138, 0.4787, 0.0142, 0.8718, 0.0142, 0.8398, 0.1808, 0.8398, 0.1815, 0.4787, 0.09766, 0.5367, 0.0138, 0.4787, 0.1808, 0.7276, 0.1808, 0.7633, 0.0142, 0.7633, 0.1808, 0.6868, 0.1808, 0.7276, 0.0142, 0.7276, 0.0142, 0.799, 0.0142, 0.7633, 0.1808, 0.7633, 0.0142, 0.6868, 0.1808, 0.6868, 0.1808, 0.6548, 0.0138, 0.3655, 0.0138, 0.2524, 0.1815, 0.2524, 0.1808, 0.5424, 0.0142, 0.5424, 0.0142, 0.6548, 0.1808, 0.799, 0.0142, 0.799, 0.0142, 0.8398, 0.1815, 0.2524, 0.0138, 0.2524, 0.09766, 0.1943, 0.1808, 0.8398, 0.0142, 0.8398, 0.0142, 0.8718, 0.1815, 0.2524, 0.0138, 0.2524, 0.09766, 0.1943, 0.0142, 0.7633, 0.1808, 0.7633, 0.1808, 0.7276, 0.1808, 0.7633, 0.0142, 0.7633, 0.0142, 0.799, 0.1815, 0.2524, 0.1815, 0.3655, 0.0138, 0.3655, 0.0142, 0.6548, 0.1808, 0.6548, 0.0142, 0.6868, 0.0138, 0.4787, 0.0138, 0.3655, 0.1815, 0.4787, 0.1815, 0.3655, 0.1815, 0.4787, 0.0138, 0.3655, 0.1808, 0.6548, 0.0142, 0.6548, 0.1808, 0.5424, 0.1808, 0.9842, 0.0142, 0.9842, 0.1808, 0.8718, 0.1808, 0.8398, 0.0142, 0.8398, 0.1808, 0.799, 0.09766, 0.5367, 0.1815, 0.4787, 0.1662, 0.5071, 0.09766, 0.5367, 0.02912, 0.5071, 0.0138, 0.4787, 0.02912, 0.5071, 0.09766, 0.5367, 0.06213, 0.5316, 0.09766, 0.5367, 0.1662, 0.5071, 0.1332, 0.5316, 0.1808, 0.8718, 0.0142, 0.8718, 0.1808, 0.8398, 0.09766, 0.5367, 0.1815, 0.4787, 0.1662, 0.5071, 0.02912, 0.5071, 0.09766, 0.5367, 0.06213, 0.5316, 0.0142, 0.7276, 0.1808, 0.7276, 0.0142, 0.7633, 0.0142, 0.6868, 0.1808, 0.6868, 0.0142, 0.7276, 0.1808, 0.799, 0.0142, 0.799, 0.1808, 0.7633, 0.0142, 0.6548, 0.0142, 0.6868, 0.1808, 0.6548, 0.1815, 0.3655, 0.0138, 0.3655, 0.1815, 0.2524, 0.1808, 0.9842, 0.1808, 0.8718, 0.0142, 0.9842, 0.1808, 0.6548, 0.1808, 0.5424, 0.0142, 0.6548, 0.1808, 0.8398, 0.1808, 0.799, 0.0142, 0.8398, 0.09766, 0.1943, 0.1332, 0.1995, 0.1662, 0.224, 0.02912, 0.224, 0.06213, 0.1995, 0.09766, 0.1943, 0.09766, 0.1943, 0.0138, 0.2524, 0.02912, 0.224, 0.09766, 0.1943, 0.1662, 0.224, 0.1815, 0.2524, 0.1808, 0.8718, 0.1808, 0.8398, 0.0142, 0.8718, 0.09766, 0.1943, 0.1332, 0.1995, 0.1662, 0.224, 0.02912, 0.224, 0.06213, 0.1995, 0.09766, 0.1943, 0.09766, 0.1943, 0.0138, 0.2524, 0.02912, 0.224, 0.09766, 0.1943, 0.1662, 0.224, 0.1815, 0.2524, 0.1808, 0.799, 0.1808, 0.7633, 0.0142, 0.799, 0.0138, 0.2524, 0.1815, 0.2524, 0.0138, 0.3655, 0.3365, 0.5945, 0.3365, 0.5744, 0.3996, 0.5744, 0.3996, 0.5744, 0.3365, 0.5744, 0.3365, 0.5544, 0.3365, 0.5544, 0.3365, 0.5343, 0.3996, 0.5343, 0.3365, 0.5343, 0.3365, 0.5143, 0.3996, 0.5143, 0.3365, 0.5143, 0.3365, 0.4942, 0.3996, 0.4942, 0.3365, 0.4942, 0.3365, 0.4742, 0.3996, 0.4742, 0.3365, 0.4742, 0.3365, 0.4541, 0.3996, 0.4541, 0.3365, 0.4541, 0.3365, 0.434, 0.3996, 0.434, 0.3365, 0.7549, 0.3365, 0.7349, 0.3996, 0.7349, 0.3365, 0.7349, 0.3365, 0.7148, 0.3996, 0.7148, 0.6299, 0.5704, 0.6079, 0.681, 0.5673, 0.6642, 0.3996, 0.7148, 0.3365, 0.7148, 0.3365, 0.6948, 0.6299, 0.5704, 0.5673, 0.6642, 0.5362, 0.6331, 0.6299, 0.5704, 0.5362, 0.6331, 0.5194, 0.5924, 0.6299, 0.5704, 0.5194, 0.5924, 0.5194, 0.5484, 0.3365, 0.6547, 0.3365, 0.6346, 0.3996, 0.6346, 0.6299, 0.5704, 0.5194, 0.5484, 0.5362, 0.5078, 0.6299, 0.5704, 0.5362, 0.5078, 0.5673, 0.4767, 0.3996, 0.5945, 0.3365, 0.5945, 0.3996, 0.5744, 0.3996, 0.5544, 0.3996, 0.5744, 0.3365, 0.5544, 0.3996, 0.5544, 0.3365, 0.5544, 0.3996, 0.5343, 0.3996, 0.5343, 0.3365, 0.5343, 0.3996, 0.5143, 0.3996, 0.5143, 0.3365, 0.5143, 0.3996, 0.4942, 0.3996, 0.4942, 0.3365, 0.4942, 0.3996, 0.4742, 0.3996, 0.4742, 0.3365, 0.4742, 0.3996, 0.4541, 0.3996, 0.4541, 0.3365, 0.4541, 0.3996, 0.434, 0.3996, 0.7549, 0.3365, 0.7549, 0.3996, 0.7349, 0.3996, 0.7349, 0.3365, 0.7349, 0.3996, 0.7148, 0.3996, 0.6948, 0.3996, 0.7148, 0.3365, 0.6948, 0.3996, 0.6547, 0.3365, 0.6547, 0.3996, 0.6346, 0.3996, 0.6346, 0.3365, 0.6346, 0.3996, 0.6145, 0.3996, 0.5945, 0.3996, 0.6145, 0.3365, 0.5945, 0.2721, 0.7363, 0.2721, 0.7673, 0.2026, 0.7673, 0.3207, 0.9216, 0.3206, 0.8907, 0.2719, 0.8908, 0.2721, 0.7673, 0.2721, 0.7984, 0.2026, 0.7984, 0.3206, 0.5813, 0.2719, 0.5812, 0.2718, 0.6122, 0.2721, 0.7984, 0.2721, 0.8294, 0.2026, 0.8294, 0.3207, 0.9216, 0.2719, 0.9217, 0.272, 0.9527, 0.2721, 0.8294, 0.2721, 0.8604, 0.2026, 0.8604, 0.3205, 0.705, 0.2717, 0.705, 0.2717, 0.736, 0.3206, 0.6122, 0.2718, 0.6122, 0.2718, 0.6431, 0.2721, 0.8914, 0.2721, 0.9224, 0.2026, 0.9224, 0.2721, 0.9224, 0.2721, 0.9534, 0.2026, 0.9534, 0.3208, 0.9525, 0.272, 0.9527, 0.2721, 0.9836, 0.3205, 0.7979, 0.2717, 0.7979, 0.2718, 0.8289, 0.2721, 0.5192, 0.2721, 0.5502, 0.2026, 0.5502, 0.3209, 0.4885, 0.2721, 0.4883, 0.272, 0.5193, 0.2721, 0.5502, 0.2721, 0.5812, 0.2026, 0.5812, 0.3204, 0.736, 0.2717, 0.736, 0.2717, 0.7669, 0.2721, 0.5812, 0.2721, 0.6123, 0.2026, 0.6123, 0.3205, 0.6741, 0.2717, 0.6741, 0.2717, 0.705, 0.2721, 0.6123, 0.2721, 0.6433, 0.2026, 0.6433, 0.3205, 0.8288, 0.2718, 0.8289, 0.2718, 0.8598, 0.2721, 0.6433, 0.2721, 0.6743, 0.2026, 0.6743, 0.3208, 0.5194, 0.272, 0.5193, 0.272, 0.5502, 0.2026, 0.6743, 0.2721, 0.6743, 0.2721, 0.7053, 0.3206, 0.8907, 0.3205, 0.8597, 0.2718, 0.8598, 0.2721, 0.7053, 0.2721, 0.7363, 0.2026, 0.7363, 0.09863, 0.09668, 0.1329, 0.1804, 0.09825, 0.1872, 0.09863, 0.09668, 0.1624, 0.1609, 0.1329, 0.1804, 0.09863, 0.09668, 0.1821, 0.1317, 0.1624, 0.1609, 0.09863, 0.09668, 0.1891, 0.09706, 0.1821, 0.1317, 0.09863, 0.09668, 0.1336, 0.01322, 0.1629, 0.03296, 0.09863, 0.09668, 0.09901, 0.006186, 0.1336, 0.01322, 0.09863, 0.09668, 0.06435, 0.01293, 0.09901, 0.006186, 0.09863, 0.09668, 0.03491, 0.03242, 0.06435, 0.01293, 0.09863, 0.09668, 0.01517, 0.0617, 0.03491, 0.03242, 0.09863, 0.09668, 0.008139, 0.0963, 0.01517, 0.0617, 0.09863, 0.09668, 0.01488, 0.131, 0.008139, 0.0963, 0.09863, 0.09668, 0.03438, 0.1604, 0.01488, 0.131, 0.09863, 0.09668, 0.06365, 0.1801, 0.03438, 0.1604, 0.09863, 0.09668, 0.09825, 0.1872, 0.06365, 0.1801, 0.2026, 0.7363, 0.2721, 0.7363, 0.2026, 0.7673, 0.2719, 0.9217, 0.3207, 0.9216, 0.2719, 0.8908, 0.2026, 0.7673, 0.2721, 0.7673, 0.2026, 0.7984, 0.3206, 0.6122, 0.3206, 0.5813, 0.2718, 0.6122, 0.3208, 0.9525, 0.3207, 0.9216, 0.272, 0.9527, 0.2026, 0.8294, 0.2721, 0.8294, 0.2026, 0.8604, 0.3204, 0.736, 0.3205, 0.705, 0.2717, 0.736, 0.3205, 0.6432, 0.3206, 0.6122, 0.2718, 0.6431, 0.3205, 0.7979, 0.3205, 0.7669, 0.2717, 0.7979, 0.2026, 0.9224, 0.2721, 0.9224, 0.2026, 0.9534, 0.3208, 0.9835, 0.3208, 0.9525, 0.2721, 0.9836, 0.2717, 0.6741, 0.3205, 0.6741, 0.2718, 0.6431, 0.3205, 0.8288, 0.3205, 0.7979, 0.2718, 0.8289, 0.3208, 0.5194, 0.3209, 0.4885, 0.272, 0.5193, 0.2026, 0.5502, 0.2721, 0.5502, 0.2026, 0.5812, 0.2026, 0.5812, 0.2721, 0.5812, 0.2026, 0.6123, 0.3205, 0.8597, 0.3205, 0.8288, 0.2718, 0.8598, 0.2026, 0.6433, 0.2721, 0.6433, 0.2026, 0.6743, 0.3207, 0.5504, 0.3208, 0.5194, 0.272, 0.5502, 0.2026, 0.7053, 0.2026, 0.6743, 0.2721, 0.7053, 0.2719, 0.8908, 0.3206, 0.8907, 0.2718, 0.8598, 0.2026, 0.7053, 0.2721, 0.7053, 0.2026, 0.7363, 0.6394, 0.3298, 0.6406, 0.3701, 0.2105, 0.3709, 0.2104, 0.2395, 0.2105, 0.1989, 0.6405, 0.1994, 0.0, 0.0, 0.0, 0.0, 0.0, 0.0, 0.649, 0.0151, 0.649, 0.1796, 0.2094, 0.1796, 0.7729, 0.2591, 0.8071, 0.2347, 0.8061, 0.3343, 0.6405, 0.1994, 0.8071, 0.2347, 0.7729, 0.2591, 0.6394, 0.2399, 0.7729, 0.2591, 0.7712, 0.3102, 0.6406, 0.3701, 0.6394, 0.3298, 0.7712, 0.3102, 0.2104, 0.3303, 0.6394, 0.3298, 0.2105, 0.3709, 0.6394, 0.2399, 0.2104, 0.2395, 0.6405, 0.1994, 0.0, 0.0, 0.0, 0.0, 0.0, 0.0, 0.2094, 0.0151, 0.649, 0.0151, 0.2094, 0.1796, 0.2104, 0.2395, 0.6394, 0.2399, 0.2104, 0.3303, 0.7712, 0.3102, 0.7729, 0.2591, 0.8061, 0.3343, 0.6394, 0.2399, 0.6405, 0.1994, 0.7729, 0.2591, 0.6394, 0.3298, 0.6394, 0.2399, 0.7712, 0.3102, 0.8061, 0.3343, 0.6406, 0.3701, 0.7712, 0.3102, 0.649, 0.0151, 0.8259, 0.04608, 0.8259, 0.1486, 0.2104, 0.2395, 0.2105, 0.1989, 0.6405, 0.1994, 0.0, 0.0, 0.0, 0.0, 0.0, 0.0, 0.649, 0.0151, 0.649, 0.1796, 0.2094, 0.1796, 0.7729, 0.2591, 0.8071, 0.2347, 0.8061, 0.3343, 0.6405, 0.1994, 0.8071, 0.2347, 0.7729, 0.2591, 0.6394, 0.2399, 0.7729, 0.2591, 0.7712, 0.3102, 0.6406, 0.3701, 0.6394, 0.3298, 0.7712, 0.3102, 0.649, 0.1796, 0.649, 0.0151, 0.8259, 0.1486, 0.6394, 0.2399, 0.2104, 0.2395, 0.6405, 0.1994, 0.0, 0.0, 0.0, 0.0, 0.0, 0.0, 0.2094, 0.0151, 0.649, 0.0151, 0.2094, 0.1796, 0.7712, 0.3102, 0.7729, 0.2591, 0.8061, 0.3343, 0.6394, 0.2399, 0.6405, 0.1994, 0.7729, 0.2591, 0.6394, 0.3298, 0.6394, 0.2399, 0.7712, 0.3102, 0.8061, 0.3343, 0.6406, 0.3701, 0.7712, 0.3102, 0.6394, 0.3298, 0.6406, 0.3701, 0.2105, 0.3709, 0.649, 0.0151, 0.8259, 0.04608, 0.8259, 0.1486, 0.2104, 0.2395, 0.2105, 0.1989, 0.6405, 0.1994, 0.0, 0.0, 0.0, 0.0, 0.0, 0.0, 0.6394, 0.2399, 0.6394, 0.3298, 0.2104, 0.3303, 0.7729, 0.2591, 0.8071, 0.2347, 0.8061, 0.3343, 0.6405, 0.1994, 0.8071, 0.2347, 0.7729, 0.2591, 0.6394, 0.2399, 0.7729, 0.2591, 0.7712, 0.3102, 0.6406, 0.3701, 0.6394, 0.3298, 0.7712, 0.3102, 0.2104, 0.3303, 0.6394, 0.3298, 0.2105, 0.3709, 0.649, 0.1796, 0.649, 0.0151, 0.8259, 0.1486, 0.6394, 0.2399, 0.2104, 0.2395, 0.6405, 0.1994, 0.0, 0.0, 0.0, 0.0, 0.0, 0.0, 0.2104, 0.2395, 0.6394, 0.2399, 0.2104, 0.3303, 0.7712, 0.3102, 0.7729, 0.2591, 0.8061, 0.3343, 0.6394, 0.2399, 0.6405, 0.1994, 0.7729, 0.2591, 0.6394, 0.3298, 0.6394, 0.2399, 0.7712, 0.3102, 0.8061, 0.3343, 0.6406, 0.3701, 0.7712, 0.3102, 0.649, 0.0151, 0.8259, 0.04608, 0.8259, 0.1486, 0.2104, 0.2395, 0.2105, 0.1989, 0.6405, 0.1994, 0.0, 0.0, 0.0, 0.0, 0.0, 0.0, 0.649, 0.0151, 0.649, 0.1796, 0.2094, 0.1796, 0.7729, 0.2591, 0.8071, 0.2347, 0.8061, 0.3343, 0.6405, 0.1994, 0.8071, 0.2347, 0.7729, 0.2591, 0.6394, 0.2399, 0.7729, 0.2591, 0.7712, 0.3102, 0.6406, 0.3701, 0.6394, 0.3298, 0.7712, 0.3102, 0.649, 0.1796, 0.649, 0.0151, 0.8259, 0.1486, 0.6394, 0.2399, 0.2104, 0.2395, 0.6405, 0.1994, 0.0, 0.0, 0.0, 0.0, 0.0, 0.0, 0.2094, 0.0151, 0.649, 0.0151, 0.2094, 0.1796, 0.7712, 0.3102, 0.7729, 0.2591, 0.8061, 0.3343, 0.6394, 0.2399, 0.6405, 0.1994, 0.7729, 0.2591, 0.6394, 0.3298, 0.6394, 0.2399, 0.7712, 0.3102, 0.8061, 0.3343, 0.6406, 0.3701, 0.7712, 0.3102])
me_cube_018.materials.append(mat_mgravitygun)
me_cube_018.use_remesh_preserve_volume = False
me_cube_018.use_remesh_preserve_attributes = False
me_cube_018.use_mirror_vertex_groups = False
me_cube_018.update()

# ---- objects
ob_eweapon = bpy.data.objects.new('eWeapon', me_cube_018)

# ---- transforms, parenting, visibility, modifiers, constraints
ob_eweapon.location = (0.0, 0.0, 0.0)
ob_eweapon.lineart.crease_threshold = 0.0
_vg = ob_eweapon.vertex_groups.new(name='Group1')

# ---- collection membership
col_collection_1.objects.link(ob_eweapon)

# ---- scene / render settings (as saved in the file)
scene.frame_start = 1; scene.frame_end = 250; scene.frame_set(1)
scene.render.engine = 'BLENDER_EEVEE_NEXT'
scene.render.resolution_percentage = 50
scene.render.dither_intensity = 0.0
scene.render.use_bake_selected_to_active = True
scene.render.bake_margin = 4
scene.cycles.use_denoising = False
scene.cycles.samples = 10
scene.cycles.sampling_pattern = 'TABULATED_SOBOL'
scene.cycles.light_sampling_threshold = 0.0
scene.cycles.use_adaptive_sampling = False
scene.cycles.use_light_tree = False
scene.cycles.blur_glossy = 0.0
scene.cycles.volume_bounces = 1
scene.cycles.pixel_filter_type = 'GAUSSIAN'
scene.cycles.sample_clamp_indirect = 0.0
scene.view_settings.view_transform = 'Standard'
bpy.context.view_layer.update()

# ---- added for rendering (the .blend has no active camera and no usable light): camera, sun
cam_auto = bpy.data.cameras.new('AutoCamera')
cam_auto.lens = 50.0
cam_auto.sensor_width = 36.0
cam_auto.clip_end = 1000.0
ob_auto_camera = bpy.data.objects.new('AutoCamera', cam_auto)
scene.collection.objects.link(ob_auto_camera)
ob_auto_camera.location = (0.508361, -0.353953, 0.476621)
ob_auto_camera.rotation_euler = (1.09748, -7.21219e-08, 0.694738)
scene.camera = ob_auto_camera
light_auto_sun = bpy.data.lights.new('AutoSun', 'SUN')
light_auto_sun.energy = 3.0
light_auto_sun.angle = 0.0523599
ob_auto_sun = bpy.data.objects.new('AutoSun', light_auto_sun)
scene.collection.objects.link(ob_auto_sun)
ob_auto_sun.rotation_euler = (0.872665, 0.174533, 0.523599)
bpy.context.view_layer.update()
